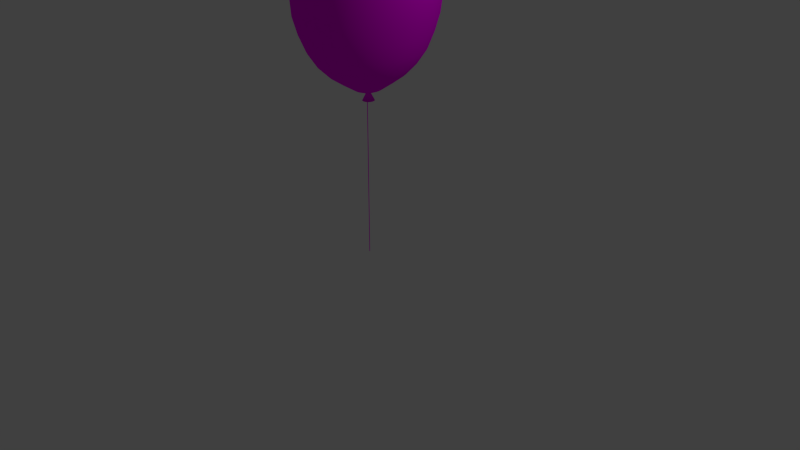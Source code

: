 # Source: LuftballonT_rkis.blend  (saved by Blender 2.76.0; exported with 4.5.12 LTS)
import bpy
from mathutils import Matrix  # noqa: F401  (used for matrix-valued properties, if any)

bpy.ops.wm.read_factory_settings(use_empty=True)
scene = bpy.context.scene
scene.name = 'Scene'

# ---- collections
col_collection_1 = bpy.data.collections.new('Collection 1'); scene.collection.children.link(col_collection_1)

# ---- images (referenced by path relative to the original .blend; pixels are not part of the script)
import os
ASSET_DIR = os.environ.get("B2B_ASSET_DIR", "")  # directory of the original .blend (textures are referenced by path, not embedded)
HERE = os.path.dirname(os.path.abspath(__file__))  # packed textures are extracted next to this script under _unpacked/

def load_image(name, relpath, width, height, colorspace="sRGB"):
    """Load a texture the original file referenced (path relative to the .blend, or extracted next to this script)."""
    p = next((c for c in (os.path.join(HERE, relpath), os.path.join(ASSET_DIR, relpath)) if relpath and os.path.exists(c)), "")
    if p:
        img = bpy.data.images.load(p, check_existing=True)
        img.name = name
    else:  # same state as the original file: an image datablock whose file is absent (Cycles renders it pink)
        img = bpy.data.images.new(name, width, height)
        img.source = "FILE"
        img.filepath = "//" + (relpath or name)
    img.colorspace_settings.name = colorspace
    return img
img_luftballon_jpg = load_image('luftballon.jpg', 'luftballon.jpg', 1024, 1024, 'sRGB')
img_latex_luftballon_tuerkis_12inch_jpg = load_image('Latex-Luftballon-Tuerkis-12inch.jpg', 'Latex-Luftballon-Tuerkis-12inch.jpg', 1024, 1024, 'sRGB')
img_dunkeldscf0060_jpg = load_image('dunkelDSCF0060.JPG', 'dunkelDSCF0060.JPG', 1024, 1024, 'sRGB')

# ---- materials (node trees are filled in below, after node groups)
mat_material_002 = bpy.data.materials.new('Material.002')
mat_material_002.alpha_threshold = 0.0
mat_material_002.roughness = 0.5
mat_material_004 = bpy.data.materials.new('Material.004')
mat_material_004.alpha_threshold = 0.0
mat_material_004.roughness = 0.5
mat_material_003 = bpy.data.materials.new('Material.003')
mat_material_003.alpha_threshold = 0.0
mat_material_003.roughness = 0.5
mat_material_001 = bpy.data.materials.new('Material.001')
mat_material_001.alpha_threshold = 0.0
mat_material_001.roughness = 0.5

# ---- material node trees
mat_material_002.use_nodes = True; mat_material_002.node_tree.nodes.clear()
_N = mat_material_002.node_tree.nodes; _L = mat_material_002.node_tree.links
n0 = _N.new('ShaderNodeOutputMaterial'); n0.name = 'Material Output'; n0.location = (300, 300)
n1 = _N.new('ShaderNodeBsdfDiffuse'); n1.name = 'Diffuse BSDF'; n1.location = (10, 300)
n2 = _N.new('ShaderNodeTexImage'); n2.name = 'Image Texture'; n2.location = (-180, 300)
n2.width = 140
n2.image = img_luftballon_jpg
_L.new(n1.outputs[0], n0.inputs[0])
_L.new(n2.outputs[0], n1.inputs[0])
n0.is_active_output = True
mat_material_004.use_nodes = True; mat_material_004.node_tree.nodes.clear()
_N = mat_material_004.node_tree.nodes; _L = mat_material_004.node_tree.links
n0 = _N.new('ShaderNodeOutputMaterial'); n0.name = 'Material Output'; n0.location = (300, 300)
n1 = _N.new('ShaderNodeBsdfDiffuse'); n1.name = 'Diffuse BSDF'; n1.location = (10, 300)
n2 = _N.new('ShaderNodeTexImage'); n2.name = 'Image Texture'; n2.location = (-180, 300)
n2.width = 140
n2.image = img_latex_luftballon_tuerkis_12inch_jpg
_L.new(n1.outputs[0], n0.inputs[0])
_L.new(n2.outputs[0], n1.inputs[0])
n0.is_active_output = True
mat_material_003.use_nodes = True; mat_material_003.node_tree.nodes.clear()
_N = mat_material_003.node_tree.nodes; _L = mat_material_003.node_tree.links
n0 = _N.new('ShaderNodeOutputMaterial'); n0.name = 'Material Output'; n0.location = (300, 300)
n1 = _N.new('ShaderNodeBsdfDiffuse'); n1.name = 'Diffuse BSDF'; n1.location = (10, 300)
n2 = _N.new('ShaderNodeTexImage'); n2.name = 'Image Texture'; n2.location = (-180, 300)
n2.width = 140
n2.image = img_dunkeldscf0060_jpg
_L.new(n1.outputs[0], n0.inputs[0])
_L.new(n2.outputs[0], n1.inputs[0])
n0.is_active_output = True
mat_material_001.use_nodes = True; mat_material_001.node_tree.nodes.clear()
_N = mat_material_001.node_tree.nodes; _L = mat_material_001.node_tree.links
n0 = _N.new('ShaderNodeOutputMaterial'); n0.name = 'Material Output'; n0.location = (300, 300)
n1 = _N.new('ShaderNodeBsdfDiffuse'); n1.name = 'Diffuse BSDF'; n1.location = (10, 300)
n2 = _N.new('ShaderNodeTexImage'); n2.name = 'Image Texture'; n2.location = (-180, 300)
n2.width = 140
n2.image = img_latex_luftballon_tuerkis_12inch_jpg
_L.new(n1.outputs[0], n0.inputs[0])
_L.new(n2.outputs[0], n1.inputs[0])
n0.is_active_output = True

# ---- world
world_world = bpy.data.worlds.new('World'); scene.world = world_world
world_world.color = (0.05088, 0.05088, 0.05088)
world_world.use_sun_shadow = False
world_world.sun_shadow_jitter_overblur = 0.0
world_world.cycles.sampling_method = 'MANUAL'
world_world.cycles.sample_map_resolution = 256

# ---- cameras
cam_camera = bpy.data.cameras.new('Camera')
cam_camera.clip_end = 100.0
cam_camera.lens = 35.0
cam_camera.sensor_width = 32.0
cam_camera.sensor_height = 18.0
cam_camera.ortho_scale = 7.314
cam_camera.dof.focus_distance = 0.0

# ---- lights
light_lamp = bpy.data.lights.new('Lamp', 'POINT')
light_lamp.transmission_factor = 0.0
light_lamp.cutoff_distance = 30.0
light_lamp.energy = 100.0
light_lamp.shadow_buffer_clip_start = 1.001
light_lamp.shadow_soft_size = 0.1
light_lamp.shadow_maximum_resolution = 0.006
light_lamp.use_absolute_resolution = True
light_lamp.cycles.use_multiple_importance_sampling = False

# ---- meshes
me_cone = bpy.data.meshes.new('Cone')
me_cone.from_pydata([(0.0, 1.0, -1.0), (0.1951, 0.9808, -1.0), (0.3827, 0.9239, -1.0), (0.5556, 0.8315, -1.0), (0.7071, 0.7071, -1.0), (0.8315, 0.5556, -1.0), (0.9239, 0.3827, -1.0), (0.9808, 0.1951, -1.0), (1.0, 7.55e-08, -1.0), (0.0, 0.0, 1.0), (0.9808, -0.1951, -1.0), (0.9239, -0.3827, -1.0), (0.8315, -0.5556, -1.0), (0.7071, -0.7071, -1.0), (0.5556, -0.8315, -1.0), (0.3827, -0.9239, -1.0), (0.1951, -0.9808, -1.0), (-3.258e-07, -1.0, -1.0), (-0.1951, -0.9808, -1.0), (-0.3827, -0.9239, -1.0), (-0.5556, -0.8315, -1.0), (-0.7071, -0.7071, -1.0), (-0.8315, -0.5556, -1.0), (-0.9239, -0.3827, -1.0), (-0.9808, -0.1951, -1.0), (-1.0, 9.656e-07, -1.0), (-0.9808, 0.1951, -1.0), (-0.9239, 0.3827, -1.0), (-0.8315, 0.5556, -1.0), (-0.7071, 0.7071, -1.0), (-0.5556, 0.8315, -1.0), (-0.3827, 0.9239, -1.0), (-0.1951, 0.9808, -1.0)], [], [(31, 9, 32), (0, 9, 1), (30, 9, 31), (29, 9, 30), (28, 9, 29), (27, 9, 28), (26, 9, 27), (25, 9, 26), (24, 9, 25), (23, 9, 24), (22, 9, 23), (21, 9, 22), (20, 9, 21), (19, 9, 20), (18, 9, 19), (17, 9, 18), (16, 9, 17), (15, 9, 16), (14, 9, 15), (13, 9, 14), (12, 9, 13), (11, 9, 12), (10, 9, 11), (8, 9, 10), (7, 9, 8), (6, 9, 7), (5, 9, 6), (4, 9, 5), (3, 9, 4), (2, 9, 3), (32, 9, 0), (1, 9, 2), (0, 1, 2, 3, 4, 5, 6, 7, 8, 10, 11, 12, 13, 14, 15, 16, 17, 18, 19, 20, 21, 22, 23, 24, 25, 26, 27, 28, 29, 30, 31, 32)])
me_cone.polygons.foreach_set('use_smooth', [True] * 33)
me_cone.polygons.foreach_set('material_index', [1, 1, 1, 1, 1, 1, 1, 1, 1, 1, 1, 1, 1, 1, 1, 1, 1, 1, 1, 1, 1, 1, 1, 1, 1, 1, 1, 1, 1, 1, 1, 1, 1])
_uv = me_cone.uv_layers.new(name='UVMap')
_uv.uv.foreach_set('vector', [0.3987, 0.4962, 0.5523, 0.4962, 0.5523, 0.6498, 0.3987, 0.4962, 0.5523, 0.4962, 0.5523, 0.6498, 0.3987, 0.4962, 0.5523, 0.4962, 0.5523, 0.6498, 0.3987, 0.4962, 0.5523, 0.4962, 0.5523, 0.6498, 0.3987, 0.4962, 0.5523, 0.4962, 0.5523, 0.6498, 0.3987, 0.4962, 0.5523, 0.4962, 0.5523, 0.6498, 0.3987, 0.4962, 0.5523, 0.4962, 0.5523, 0.6498, 0.3987, 0.4962, 0.5523, 0.4962, 0.5523, 0.6498, 0.3987, 0.4962, 0.5523, 0.4962, 0.5523, 0.6498, 0.3987, 0.4962, 0.5523, 0.4962, 0.5523, 0.6498, 0.3987, 0.4962, 0.5523, 0.4962, 0.5523, 0.6498, 0.3987, 0.4962, 0.5523, 0.4962, 0.5523, 0.6498, 0.3987, 0.4962, 0.5523, 0.4962, 0.5523, 0.6498, 0.3987, 0.4962, 0.5523, 0.4962, 0.5523, 0.6498, 0.3987, 0.4962, 0.5523, 0.4962, 0.5523, 0.6498, 0.3987, 0.4962, 0.5523, 0.4962, 0.5523, 0.6498, 0.3987, 0.4962, 0.5523, 0.4962, 0.5523, 0.6498, 0.3987, 0.4962, 0.5523, 0.4962, 0.5523, 0.6498, 0.3987, 0.4962, 0.5523, 0.4962, 0.5523, 0.6498, 0.3987, 0.4962, 0.5523, 0.4962, 0.5523, 0.6498, 0.3987, 0.4962, 0.5523, 0.4962, 0.5523, 0.6498, 0.3987, 0.4962, 0.5523, 0.4962, 0.5523, 0.6498, 0.3987, 0.4962, 0.5523, 0.4962, 0.5523, 0.6498, 0.3987, 0.4962, 0.5523, 0.4962, 0.5523, 0.6498, 0.3987, 0.4962, 0.5523, 0.4962, 0.5523, 0.6498, 0.3987, 0.4962, 0.5523, 0.4962, 0.5523, 0.6498, 0.3987, 0.4962, 0.5523, 0.4962, 0.5523, 0.6498, 0.3987, 0.4962, 0.5523, 0.4962, 0.5523, 0.6498, 0.3987, 0.4962, 0.5523, 0.4962, 0.5523, 0.6498, 0.3987, 0.4962, 0.5523, 0.4962, 0.5523, 0.6498, 0.3987, 0.4962, 0.5523, 0.4962, 0.5523, 0.6498, 0.3987, 0.4962, 0.5523, 0.4962, 0.5523, 0.6498, 0.4755, 0.6498, 0.4905, 0.6484, 0.5049, 0.644, 0.5182, 0.6369, 0.5298, 0.6273, 0.5394, 0.6157, 0.5465, 0.6024, 0.5509, 0.588, 0.5523, 0.573, 0.5509, 0.558, 0.5465, 0.5436, 0.5394, 0.5303, 0.5298, 0.5187, 0.5182, 0.5091, 0.5049, 0.502, 0.4905, 0.4977, 0.4755, 0.4962, 0.4605, 0.4977, 0.4461, 0.502, 0.4328, 0.5091, 0.4212, 0.5187, 0.4116, 0.5303, 0.4045, 0.5436, 0.4002, 0.558, 0.3987, 0.573, 0.4002, 0.588, 0.4045, 0.6024, 0.4116, 0.6157, 0.4212, 0.6273, 0.4328, 0.6369, 0.4461, 0.644, 0.4605, 0.6484])
me_cone.materials.append(mat_material_002)
me_cone.materials.append(mat_material_004)
me_cone.use_remesh_preserve_volume = False
me_cone.use_remesh_preserve_attributes = False
me_cone.use_mirror_vertex_groups = False
me_cone.update()
me_plane_001 = bpy.data.meshes.new('Plane.001')
me_plane_001.from_pydata([(-1.0, -1.0, 0.0), (1.0, -1.0, 0.0), (-1.0, 1.0, 0.0), (1.0, 1.0, 0.0)], [], [(0, 1, 3, 2)])
_uv = me_plane_001.uv_layers.new(name='UVMap')
_uv.uv.foreach_set('vector', [8.67e-05, 8.666e-05, 0.7512, 8.666e-05, 0.7512, 0.9999, 8.666e-05, 0.9999])
me_plane_001.materials.append(mat_material_003)
me_plane_001.use_remesh_preserve_volume = False
me_plane_001.use_remesh_preserve_attributes = False
me_plane_001.use_mirror_vertex_groups = False
me_plane_001.update()
me_sphere = bpy.data.meshes.new('Sphere')
me_sphere.from_pydata([(-0.1703, -0.000836, 1.081), (-0.3339, -0.000836, 1.018), (-0.4848, -0.000836, 0.917), (-0.617, -0.000836, 0.7804), (-0.7255, -0.000836, 0.614), (-0.8062, -0.000836, 0.4242), (-0.8558, -0.000836, 0.2182), (-0.8786, -0.0006354, 0.007995), (-0.8274, -0.01164, -0.3027), (-0.7561, -0.01164, -0.5101), (-0.6806, -0.01164, -0.7012), (-0.5608, -0.01164, -0.8687), (-0.4408, -0.01164, -0.995), (-0.3039, -0.01164, -1.095), (-0.1553, -0.01164, -1.194), (-0.167, 0.03187, 1.081), (-0.3275, 0.06331, 1.018), (-0.4755, 0.09229, 0.917), (-0.6052, 0.1177, 0.7804), (-0.7116, 0.1385, 0.614), (-0.7907, 0.154, 0.4242), (-0.8394, 0.1636, 0.2182), (-0.8617, 0.1681, 0.007995), (-0.8115, 0.1539, -0.3027), (-0.7416, 0.1443, -0.5101), (-0.6675, 0.1287, -0.7012), (-0.5501, 0.1077, -0.8687), (-0.4324, 0.08211, -0.995), (-0.2981, 0.05293, -1.095), (-0.1524, 0.02128, -1.194), (-0.1573, 0.06331, 1.081), (-0.3085, 0.125, 1.018), (-0.4479, 0.1818, 0.917), (-0.5701, 0.2317, 0.7804), (-0.6703, 0.2726, 0.614), (-0.7448, 0.3029, 0.4242), (-0.7907, 0.3217, 0.2182), (-0.8117, 0.3303, 0.007995), (-0.7644, 0.313, -0.3027), (-0.6986, 0.2941, -0.5101), (-0.6288, 0.2636, -0.7012), (-0.5182, 0.2224, -0.8687), (-0.4073, 0.1722, -0.995), (-0.2808, 0.115, -1.095), (-0.1436, 0.05293, -1.194), (-0.1416, 0.09229, 1.081), (-0.2777, 0.1818, 1.018), (-0.4031, 0.2644, 0.917), (-0.513, 0.3367, 0.7804), (-0.6033, 0.3961, 0.614), (-0.6703, 0.4402, 0.4242), (-0.7116, 0.4673, 0.2182), (-0.7306, 0.4799, 0.007995), (-0.6881, 0.4596, -0.3027), (-0.6288, 0.4323, -0.5101), (-0.566, 0.3879, -0.7012), (-0.4665, 0.3281, -0.8687), (-0.3667, 0.2553, -0.995), (-0.2528, 0.1722, -1.095), (-0.1293, 0.08211, -1.194), (-0.1204, 0.1177, 1.081), (-0.2361, 0.2317, 1.018), (-0.3428, 0.3367, 0.917), (-0.4363, 0.4288, 0.7804), (-0.513, 0.5043, 0.614), (-0.5701, 0.5605, 0.4242), (-0.6052, 0.595, 0.2182), (-0.6213, 0.6109, 0.007995), (-0.5853, 0.5882, -0.3027), (-0.5349, 0.5534, -0.5101), (-0.4815, 0.4969, -0.7012), (-0.3968, 0.4208, -0.8687), (-0.312, 0.3281, -0.995), (-0.2151, 0.2224, -1.095), (-0.1101, 0.1077, -1.194), (-0.09461, 0.1385, 1.081), (-0.1855, 0.2726, 1.018), (-0.2694, 0.3961, 0.917), (-0.3428, 0.5043, 0.7804), (-0.4031, 0.5932, 0.614), (-0.4479, 0.6592, 0.4242), (-0.4755, 0.6998, 0.2182), (-0.4882, 0.7185, 0.007995), (-0.46, 0.6937, -0.3027), (-0.4204, 0.6528, -0.5101), (-0.3785, 0.5863, -0.7012), (-0.312, 0.4969, -0.8687), (-0.2453, 0.3879, -0.995), (-0.1692, 0.2636, -1.095), (-0.08667, 0.1287, -1.194), (-0.06518, 0.154, 1.081), (-0.1278, 0.3029, 1.018), (-0.1855, 0.4402, 0.917), (-0.2361, 0.5605, 0.7804), (-0.2777, 0.6592, 0.614), (-0.3085, 0.7325, 0.4242), (-0.3275, 0.7777, 0.2182), (-0.3364, 0.7984, 0.007995), (-0.3171, 0.7721, -0.3027), (-0.2899, 0.7266, -0.5101), (-0.2609, 0.6528, -0.7012), (-0.2151, 0.5534, -0.8687), (-0.1692, 0.4323, -0.995), (-0.1168, 0.2941, -1.095), (-0.05996, 0.1443, -1.194), (-0.03325, 0.1636, 1.081), (-0.06518, 0.3217, 1.018), (-0.09461, 0.4673, 0.917), (-0.1204, 0.595, 0.7804), (-0.1416, 0.6998, 0.614), (-0.1573, 0.7777, 0.4242), (-0.167, 0.8257, 0.2182), (-0.1716, 0.8476, 0.007995), (-0.1621, 0.8203, -0.3027), (-0.1482, 0.7721, -0.5101), (-0.1334, 0.6937, -0.7012), (-0.1101, 0.5882, -0.8687), (-0.08667, 0.4596, -0.995), (-0.05996, 0.313, -1.095), (-0.03097, 0.1539, -1.194), (-3.679e-05, 0.1668, 1.081), (-3.68e-05, 0.328, 1.018), (-3.681e-05, 0.4765, 0.917), (-3.68e-05, 0.6067, 0.7804), (-3.679e-05, 0.7136, 0.614), (-3.684e-05, 0.793, 0.4242), (-0.000282, 0.8476, 0.2236), (-0.000282, 0.8643, 0.007995), (-0.0008298, 0.8366, -0.3027), (-0.00083, 0.7874, -0.5101), (-0.0008299, 0.7075, -0.7012), (-0.0008299, 0.5999, -0.8687), (-0.0008299, 0.4689, -0.995), (-0.0008299, 0.3193, -1.095), (-0.0008299, 0.1571, -1.194), (0.03317, 0.1636, 1.081), (0.06511, 0.3217, 1.018), (0.09454, 0.4673, 0.917), (0.1203, 0.595, 0.7804), (0.1415, 0.6998, 0.614), (0.1572, 0.7777, 0.4242), (0.1678, 0.8313, 0.2236), (0.1711, 0.8476, 0.007995), (0.1604, 0.8203, -0.3027), (0.1465, 0.7721, -0.5101), (0.1318, 0.6937, -0.7012), (0.1084, 0.5882, -0.8687), (0.08501, 0.4596, -0.995), (0.0583, 0.313, -1.095), (0.02931, 0.1539, -1.194), (0.06511, 0.154, 1.081), (0.1277, 0.3029, 1.018), (0.1855, 0.4402, 0.917), (0.2361, 0.5605, 0.7804), (0.2776, 0.6592, 0.614), (0.3085, 0.7325, 0.4242), (0.3294, 0.7831, 0.2236), (0.3358, 0.7984, 0.007995), (0.3155, 0.7721, -0.3027), (0.2882, 0.7266, -0.5101), (0.2593, 0.6528, -0.7012), (0.2135, 0.5534, -0.8687), (0.1675, 0.4323, -0.995), (0.1152, 0.2941, -1.095), (0.0583, 0.1443, -1.194), (0.09454, 0.1385, 1.081), (0.1855, 0.2726, 1.018), (0.2693, 0.3961, 0.917), (0.3427, 0.5043, 0.7804), (0.403, 0.5932, 0.614), (0.4478, 0.6592, 0.4242), (0.4783, 0.7047, 0.2236), (0.4877, 0.7185, 0.007995), (0.4584, 0.6937, -0.3027), (0.4188, 0.6528, -0.5101), (0.3768, 0.5863, -0.7012), (0.3103, 0.4969, -0.8687), (0.2436, 0.3879, -0.995), (0.1675, 0.2636, -1.095), (0.08501, 0.1287, -1.194), (0.1203, 0.1177, 1.081), (0.2361, 0.2317, 1.018), (0.3427, 0.3367, 0.917), (0.4362, 0.4288, 0.7804), (0.513, 0.5043, 0.614), (0.57, 0.5605, 0.4242), (0.6088, 0.5992, 0.2236), (0.6208, 0.6109, 0.007995), (0.5836, 0.5882, -0.3027), (0.5332, 0.5534, -0.5101), (0.4798, 0.4969, -0.7012), (0.3952, 0.4208, -0.8687), (0.3103, 0.3281, -0.995), (0.2135, 0.2224, -1.095), (0.1084, 0.1077, -1.194), (0.1415, 0.09229, 1.081), (0.2776, 0.1818, 1.018), (0.403, 0.2644, 0.917), (0.513, 0.3367, 0.7804), (0.6032, 0.3961, 0.614), (0.6702, 0.4402, 0.4242), (0.716, 0.4706, 0.2236), (0.73, 0.4799, 0.007995), (0.6864, 0.4596, -0.3027), (0.6272, 0.4323, -0.5101), (0.5643, 0.3879, -0.7012), (0.4648, 0.3281, -0.8687), (0.365, 0.2553, -0.995), (0.2512, 0.1722, -1.095), (0.1276, 0.08211, -1.194), (0.1572, 0.06331, 1.081), (0.3085, 0.125, 1.018), (0.4478, 0.1818, 0.917), (0.57, 0.2317, 0.7804), (0.6702, 0.2726, 0.614), (0.7447, 0.3029, 0.4242), (0.7956, 0.324, 0.2236), (0.8112, 0.3303, 0.007995), (0.7628, 0.313, -0.3027), (0.6969, 0.2941, -0.5101), (0.6272, 0.2636, -0.7012), (0.5166, 0.2224, -0.8687), (0.4057, 0.1722, -0.995), (0.2792, 0.115, -1.095), (0.1419, 0.05293, -1.194), (0.1669, 0.03187, 1.081), (0.3275, 0.06331, 1.018), (0.4754, 0.09229, 0.917), (0.6051, 0.1177, 0.7804), (0.7115, 0.1385, 0.614), (0.7906, 0.154, 0.4242), (0.8446, 0.1649, 0.2236), (0.8612, 0.1681, 0.007995), (0.8098, 0.1539, -0.3027), (0.7399, 0.1443, -0.5101), (0.6658, 0.1287, -0.7012), (0.5484, 0.1077, -0.8687), (0.4307, 0.08211, -0.995), (0.2964, 0.05293, -1.095), (0.1507, 0.02128, -1.194), (0.1702, -0.000836, 1.081), (0.3339, -0.0008359, 1.018), (0.4847, -0.0008359, 0.917), (0.617, -0.000836, 0.7804), (0.7255, -0.000836, 0.614), (0.8112, -0.0006353, 0.431), (0.8612, -0.0006354, 0.2236), (0.878, -0.0006355, 0.007995), (0.8257, -0.01164, -0.3027), (0.7544, -0.01164, -0.5101), (0.6789, -0.01164, -0.7012), (0.5592, -0.01164, -0.8687), (0.4392, -0.01164, -0.995), (0.3022, -0.01164, -1.095), (0.1537, -0.01164, -1.194), (0.1669, -0.03354, 1.081), (0.3275, -0.06498, 1.018), (0.4754, -0.09396, 0.917), (0.6051, -0.1194, 0.7804), (0.7115, -0.1402, 0.614), (0.7956, -0.1565, 0.431), (0.8446, -0.1661, 0.2236), (0.8612, -0.1694, 0.007995), (0.8098, -0.1771, -0.3027), (0.7399, -0.1675, -0.5101), (0.6658, -0.1519, -0.7012), (0.5484, -0.1309, -0.8687), (0.4307, -0.1054, -0.995), (0.2964, -0.07621, -1.095), (0.1507, -0.04455, -1.194), (0.1572, -0.06498, 1.081), (0.3085, -0.1267, 1.018), (0.4478, -0.1835, 0.917), (0.57, -0.2333, 0.7804), (0.6702, -0.2742, 0.614), (0.7494, -0.3064, 0.431), (0.7956, -0.3253, 0.2236), (0.8112, -0.3316, 0.007995), (0.7628, -0.3363, -0.3027), (0.6969, -0.3174, -0.5101), (0.6272, -0.2868, -0.7012), (0.5166, -0.2457, -0.8687), (0.4057, -0.1955, -0.995), (0.2792, -0.1383, -1.095), (0.1419, -0.07621, -1.194), (0.1415, -0.09396, 1.081), (0.2776, -0.1835, 1.018), (0.403, -0.266, 0.917), (0.513, -0.3384, 0.7804), (0.6032, -0.3977, 0.614), (0.6744, -0.4446, 0.431), (0.716, -0.4719, 0.2236), (0.73, -0.4811, 0.007995), (0.6864, -0.4829, -0.3027), (0.6272, -0.4556, -0.5101), (0.5643, -0.4112, -0.7012), (0.4648, -0.3514, -0.8687), (0.365, -0.2786, -0.995), (0.2512, -0.1955, -1.095), (0.1276, -0.1054, -1.194), (0.1203, -0.1194, 1.081), (0.2361, -0.2333, 1.018), (0.3427, -0.3384, 0.917), (0.4362, -0.4304, 0.7804), (0.513, -0.506, 0.614), (0.5735, -0.5657, 0.431), (0.6088, -0.6005, 0.2236), (0.6208, -0.6122, 0.007995), (0.5836, -0.6115, -0.3027), (0.5332, -0.5767, -0.5101), (0.4798, -0.5201, -0.7012), (0.3952, -0.4441, -0.8687), (0.3103, -0.3514, -0.995), (0.2135, -0.2457, -1.095), (0.1084, -0.1309, -1.194), (0.09454, -0.1402, 1.081), (0.1855, -0.2742, 1.018), (0.2693, -0.3977, 0.917), (0.3427, -0.506, 0.7804), (0.403, -0.5948, 0.614), (0.4505, -0.665, 0.431), (0.4783, -0.7059, 0.2236), (0.4877, -0.7198, 0.007995), (0.4584, -0.7169, -0.3027), (0.4188, -0.676, -0.5101), (0.3768, -0.6096, -0.7012), (0.3103, -0.5201, -0.8687), (0.2436, -0.4112, -0.995), (0.1675, -0.2868, -1.095), (0.08501, -0.1519, -1.194), (-0.0008299, -0.01164, -1.253), (0.06511, -0.1557, 1.081), (0.1277, -0.3046, 1.018), (0.1855, -0.4419, 0.917), (0.2361, -0.5621, 0.7804), (0.2776, -0.6609, 0.614), (0.3102, -0.7389, 0.431), (0.3294, -0.7843, 0.2236), (0.3358, -0.7997, 0.007995), (0.3155, -0.7953, -0.3027), (0.2882, -0.7499, -0.5101), (0.2593, -0.676, -0.7012), (0.2135, -0.5767, -0.8687), (0.1675, -0.4556, -0.995), (0.1152, -0.3174, -1.095), (0.0583, -0.1675, -1.194), (0.03317, -0.1652, 1.081), (0.06511, -0.3233, 1.018), (0.09454, -0.469, 0.917), (0.1203, -0.5967, 0.7804), (0.1415, -0.7015, 0.614), (0.1572, -0.7794, 0.4242), (0.1678, -0.8326, 0.2236), (0.1711, -0.8489, 0.007995), (0.1604, -0.8436, -0.3027), (0.1465, -0.7953, -0.5101), (0.1318, -0.7169, -0.7012), (0.1084, -0.6115, -0.8687), (0.08501, -0.4829, -0.995), (0.0583, -0.3363, -1.095), (0.02931, -0.1771, -1.194), (-3.681e-05, -0.1685, 1.081), (-3.683e-05, -0.3296, 1.018), (-3.683e-05, -0.4782, 0.917), (-3.692e-05, -0.6084, 0.7804), (-3.696e-05, -0.7152, 0.614), (-3.68e-05, -0.7946, 0.4242), (-0.0002823, -0.8489, 0.2236), (-0.0002822, -0.8655, 0.007995), (-0.0008301, -0.8599, -0.3027), (-0.0008299, -0.8107, -0.5101), (-0.0008301, -0.7308, -0.7012), (-0.00083, -0.6232, -0.8687), (-0.00083, -0.4921, -0.995), (-0.00083, -0.3426, -1.095), (-0.0008299, -0.1804, -1.194), (-0.03325, -0.1652, 1.081), (-0.06518, -0.3233, 1.018), (-0.09461, -0.469, 0.917), (-0.1204, -0.5967, 0.7804), (-0.1416, -0.7015, 0.614), (-0.1573, -0.7794, 0.4242), (-0.1683, -0.8326, 0.2236), (-0.1716, -0.8489, 0.007995), (-0.1621, -0.8436, -0.3027), (-0.1482, -0.7953, -0.5101), (-0.1334, -0.7169, -0.7012), (-0.1101, -0.6115, -0.8687), (-0.08667, -0.4829, -0.995), (-0.05996, -0.3363, -1.095), (-0.03097, -0.1771, -1.194), (-0.06518, -0.1557, 1.081), (-0.1278, -0.3046, 1.018), (-0.1855, -0.4419, 0.917), (-0.2361, -0.5621, 0.7804), (-0.2777, -0.6609, 0.614), (-0.3085, -0.7342, 0.4242), (-0.3299, -0.7843, 0.2236), (-0.3364, -0.7997, 0.007995), (-0.3171, -0.7953, -0.3027), (-0.2899, -0.7499, -0.5101), (-0.2609, -0.676, -0.7012), (-0.2151, -0.5767, -0.8687), (-0.1692, -0.4556, -0.995), (-0.1168, -0.3174, -1.095), (-0.05996, -0.1675, -1.194), (-0.09461, -0.1402, 1.081), (-0.1855, -0.2742, 1.018), (-0.2694, -0.3977, 0.917), (-0.3428, -0.506, 0.7804), (-0.4031, -0.5948, 0.614), (-0.4479, -0.6609, 0.4242), (-0.4789, -0.7059, 0.2236), (-0.4882, -0.7198, 0.007995), (-0.46, -0.7169, -0.3027), (-0.4204, -0.676, -0.5101), (-0.3785, -0.6096, -0.7012), (-0.312, -0.5201, -0.8687), (-0.2453, -0.4112, -0.995), (-0.1692, -0.2868, -1.095), (-0.08667, -0.1519, -1.194), (-0.1204, -0.1194, 1.081), (-0.2361, -0.2333, 1.018), (-0.3428, -0.3384, 0.917), (-0.4363, -0.4304, 0.7804), (-0.513, -0.506, 0.614), (-0.5701, -0.5621, 0.4242), (-0.6094, -0.6005, 0.2236), (-0.6213, -0.6122, 0.007995), (-0.5853, -0.6115, -0.3027), (-0.5349, -0.5767, -0.5101), (-0.4815, -0.5201, -0.7012), (-0.3968, -0.4441, -0.8687), (-0.312, -0.3514, -0.995), (-0.2151, -0.2457, -1.095), (-0.1101, -0.1309, -1.194), (-0.1416, -0.09396, 1.081), (-0.2777, -0.1835, 1.018), (-0.4031, -0.266, 0.917), (-0.513, -0.3384, 0.7804), (-0.6033, -0.3977, 0.614), (-0.6703, -0.4419, 0.4242), (-0.7165, -0.4719, 0.2236), (-0.7306, -0.4811, 0.007995), (-0.6881, -0.4829, -0.3027), (-0.6288, -0.4556, -0.5101), (-0.566, -0.4112, -0.7012), (-0.4665, -0.3514, -0.8687), (-0.3667, -0.2786, -0.995), (-0.2528, -0.1955, -1.095), (-0.1293, -0.1054, -1.194), (-3.706e-05, -0.0008361, 1.102), (-0.1573, -0.06498, 1.081), (-0.3085, -0.1267, 1.018), (-0.4479, -0.1835, 0.917), (-0.5701, -0.2333, 0.7804), (-0.6703, -0.2742, 0.614), (-0.7448, -0.3046, 0.4242), (-0.7907, -0.3233, 0.2182), (-0.8117, -0.3316, 0.007995), (-0.7644, -0.3363, -0.3027), (-0.6986, -0.3174, -0.5101), (-0.6288, -0.2868, -0.7012), (-0.5182, -0.2457, -0.8687), (-0.4073, -0.1955, -0.995), (-0.2808, -0.1383, -1.095), (-0.1436, -0.07621, -1.194), (-0.167, -0.03354, 1.081), (-0.3275, -0.06498, 1.018), (-0.4755, -0.09396, 0.917), (-0.6052, -0.1194, 0.7804), (-0.7116, -0.1402, 0.614), (-0.7907, -0.1557, 0.4242), (-0.8394, -0.1652, 0.2182), (-0.8617, -0.1694, 0.007995), (-0.8115, -0.1771, -0.3027), (-0.7416, -0.1675, -0.5101), (-0.6675, -0.1519, -0.7012), (-0.5501, -0.1309, -0.8687), (-0.4324, -0.1054, -0.995), (-0.2981, -0.07621, -1.095), (-0.1524, -0.04455, -1.194)], [], [(11, 10, 25, 26), (4, 3, 18, 19), (12, 11, 26, 27), (5, 4, 19, 20), (13, 12, 27, 28), (6, 5, 20, 21), (14, 13, 28, 29), (7, 6, 21, 22), (8, 7, 22, 23), (1, 0, 15, 16), (9, 8, 23, 24), (2, 1, 16, 17), (10, 9, 24, 25), (3, 2, 17, 18), (25, 24, 39, 40), (18, 17, 32, 33), (26, 25, 40, 41), (19, 18, 33, 34), (27, 26, 41, 42), (20, 19, 34, 35), (28, 27, 42, 43), (21, 20, 35, 36), (29, 28, 43, 44), (22, 21, 36, 37), (23, 22, 37, 38), (16, 15, 30, 31), (24, 23, 38, 39), (17, 16, 31, 32), (44, 43, 58, 59), (37, 36, 51, 52), (38, 37, 52, 53), (31, 30, 45, 46), (39, 38, 53, 54), (32, 31, 46, 47), (40, 39, 54, 55), (33, 32, 47, 48), (41, 40, 55, 56), (34, 33, 48, 49), (42, 41, 56, 57), (35, 34, 49, 50), (43, 42, 57, 58), (36, 35, 50, 51), (48, 47, 62, 63), (56, 55, 70, 71), (49, 48, 63, 64), (57, 56, 71, 72), (50, 49, 64, 65), (58, 57, 72, 73), (51, 50, 65, 66), (59, 58, 73, 74), (52, 51, 66, 67), (53, 52, 67, 68), (46, 45, 60, 61), (54, 53, 68, 69), (47, 46, 61, 62), (55, 54, 69, 70), (67, 66, 81, 82), (68, 67, 82, 83), (61, 60, 75, 76), (69, 68, 83, 84), (62, 61, 76, 77), (70, 69, 84, 85), (63, 62, 77, 78), (71, 70, 85, 86), (64, 63, 78, 79), (72, 71, 86, 87), (65, 64, 79, 80), (73, 72, 87, 88), (66, 65, 80, 81), (74, 73, 88, 89), (86, 85, 100, 101), (79, 78, 93, 94), (87, 86, 101, 102), (80, 79, 94, 95), (88, 87, 102, 103), (81, 80, 95, 96), (89, 88, 103, 104), (82, 81, 96, 97), (83, 82, 97, 98), (76, 75, 90, 91), (84, 83, 98, 99), (77, 76, 91, 92), (85, 84, 99, 100), (78, 77, 92, 93), (98, 97, 112, 113), (91, 90, 105, 106), (99, 98, 113, 114), (92, 91, 106, 107), (100, 99, 114, 115), (93, 92, 107, 108), (101, 100, 115, 116), (94, 93, 108, 109), (102, 101, 116, 117), (95, 94, 109, 110), (103, 102, 117, 118), (96, 95, 110, 111), (104, 103, 118, 119), (97, 96, 111, 112), (117, 116, 131, 132), (110, 109, 124, 125), (118, 117, 132, 133), (111, 110, 125, 126), (119, 118, 133, 134), (112, 111, 126, 127), (113, 112, 127, 128), (106, 105, 120, 121), (114, 113, 128, 129), (107, 106, 121, 122), (115, 114, 129, 130), (108, 107, 122, 123), (116, 115, 130, 131), (109, 108, 123, 124), (121, 120, 135, 136), (129, 128, 143, 144), (122, 121, 136, 137), (130, 129, 144, 145), (123, 122, 137, 138), (131, 130, 145, 146), (124, 123, 138, 139), (132, 131, 146, 147), (125, 124, 139, 140), (133, 132, 147, 148), (126, 125, 140, 141), (134, 133, 148, 149), (127, 126, 141, 142), (128, 127, 142, 143), (140, 139, 154, 155), (148, 147, 162, 163), (141, 140, 155, 156), (149, 148, 163, 164), (142, 141, 156, 157), (143, 142, 157, 158), (136, 135, 150, 151), (144, 143, 158, 159), (137, 136, 151, 152), (145, 144, 159, 160), (138, 137, 152, 153), (146, 145, 160, 161), (139, 138, 153, 154), (147, 146, 161, 162), (159, 158, 173, 174), (152, 151, 166, 167), (160, 159, 174, 175), (153, 152, 167, 168), (161, 160, 175, 176), (154, 153, 168, 169), (162, 161, 176, 177), (155, 154, 169, 170), (163, 162, 177, 178), (156, 155, 170, 171), (164, 163, 178, 179), (157, 156, 171, 172), (158, 157, 172, 173), (151, 150, 165, 166), (178, 177, 192, 193), (171, 170, 185, 186), (179, 178, 193, 194), (172, 171, 186, 187), (173, 172, 187, 188), (166, 165, 180, 181), (174, 173, 188, 189), (167, 166, 181, 182), (175, 174, 189, 190), (168, 167, 182, 183), (176, 175, 190, 191), (169, 168, 183, 184), (177, 176, 191, 192), (170, 169, 184, 185), (182, 181, 196, 197), (190, 189, 204, 205), (183, 182, 197, 198), (191, 190, 205, 206), (184, 183, 198, 199), (192, 191, 206, 207), (185, 184, 199, 200), (193, 192, 207, 208), (186, 185, 200, 201), (194, 193, 208, 209), (187, 186, 201, 202), (188, 187, 202, 203), (181, 180, 195, 196), (189, 188, 203, 204), (201, 200, 215, 216), (209, 208, 223, 224), (202, 201, 216, 217), (203, 202, 217, 218), (196, 195, 210, 211), (204, 203, 218, 219), (197, 196, 211, 212), (205, 204, 219, 220), (198, 197, 212, 213), (206, 205, 220, 221), (199, 198, 213, 214), (207, 206, 221, 222), (200, 199, 214, 215), (208, 207, 222, 223), (220, 219, 234, 235), (213, 212, 227, 228), (221, 220, 235, 236), (214, 213, 228, 229), (222, 221, 236, 237), (215, 214, 229, 230), (223, 222, 237, 238), (216, 215, 230, 231), (224, 223, 238, 239), (217, 216, 231, 232), (218, 217, 232, 233), (211, 210, 225, 226), (219, 218, 233, 234), (212, 211, 226, 227), (239, 238, 253, 254), (232, 231, 246, 247), (233, 232, 247, 248), (226, 225, 240, 241), (234, 233, 248, 249), (227, 226, 241, 242), (235, 234, 249, 250), (228, 227, 242, 243), (236, 235, 250, 251), (229, 228, 243, 244), (237, 236, 251, 252), (230, 229, 244, 245), (238, 237, 252, 253), (231, 230, 245, 246), (251, 250, 265, 266), (244, 243, 258, 259), (252, 251, 266, 267), (245, 244, 259, 260), (253, 252, 267, 268), (246, 245, 260, 261), (254, 253, 268, 269), (247, 246, 261, 262), (248, 247, 262, 263), (241, 240, 255, 256), (249, 248, 263, 264), (242, 241, 256, 257), (250, 249, 264, 265), (243, 242, 257, 258), (263, 262, 277, 278), (256, 255, 270, 271), (264, 263, 278, 279), (257, 256, 271, 272), (265, 264, 279, 280), (258, 257, 272, 273), (266, 265, 280, 281), (259, 258, 273, 274), (267, 266, 281, 282), (260, 259, 274, 275), (268, 267, 282, 283), (261, 260, 275, 276), (269, 268, 283, 284), (262, 261, 276, 277), (274, 273, 288, 289), (282, 281, 296, 297), (275, 274, 289, 290), (283, 282, 297, 298), (276, 275, 290, 291), (284, 283, 298, 299), (277, 276, 291, 292), (278, 277, 292, 293), (271, 270, 285, 286), (279, 278, 293, 294), (272, 271, 286, 287), (280, 279, 294, 295), (273, 272, 287, 288), (281, 280, 295, 296), (293, 292, 307, 308), (286, 285, 300, 301), (294, 293, 308, 309), (287, 286, 301, 302), (295, 294, 309, 310), (288, 287, 302, 303), (296, 295, 310, 311), (289, 288, 303, 304), (297, 296, 311, 312), (290, 289, 304, 305), (298, 297, 312, 313), (291, 290, 305, 306), (299, 298, 313, 314), (292, 291, 306, 307), (312, 311, 326, 327), (305, 304, 319, 320), (313, 312, 327, 328), (306, 305, 320, 321), (314, 313, 328, 329), (307, 306, 321, 322), (308, 307, 322, 323), (301, 300, 315, 316), (309, 308, 323, 324), (302, 301, 316, 317), (310, 309, 324, 325), (303, 302, 317, 318), (311, 310, 325, 326), (304, 303, 318, 319), (316, 315, 331, 332), (324, 323, 339, 340), (317, 316, 332, 333), (325, 324, 340, 341), (318, 317, 333, 334), (326, 325, 341, 342), (319, 318, 334, 335), (327, 326, 342, 343), (320, 319, 335, 336), (328, 327, 343, 344), (321, 320, 336, 337), (329, 328, 344, 345), (322, 321, 337, 338), (323, 322, 338, 339), (336, 335, 350, 351), (344, 343, 358, 359), (337, 336, 351, 352), (345, 344, 359, 360), (338, 337, 352, 353), (339, 338, 353, 354), (332, 331, 346, 347), (340, 339, 354, 355), (333, 332, 347, 348), (341, 340, 355, 356), (334, 333, 348, 349), (342, 341, 356, 357), (335, 334, 349, 350), (343, 342, 357, 358), (355, 354, 369, 370), (348, 347, 362, 363), (356, 355, 370, 371), (349, 348, 363, 364), (357, 356, 371, 372), (350, 349, 364, 365), (358, 357, 372, 373), (351, 350, 365, 366), (359, 358, 373, 374), (352, 351, 366, 367), (360, 359, 374, 375), (353, 352, 367, 368), (354, 353, 368, 369), (347, 346, 361, 362), (374, 373, 388, 389), (367, 366, 381, 382), (375, 374, 389, 390), (368, 367, 382, 383), (369, 368, 383, 384), (362, 361, 376, 377), (370, 369, 384, 385), (363, 362, 377, 378), (371, 370, 385, 386), (364, 363, 378, 379), (372, 371, 386, 387), (365, 364, 379, 380), (373, 372, 387, 388), (366, 365, 380, 381), (386, 385, 400, 401), (379, 378, 393, 394), (387, 386, 401, 402), (380, 379, 394, 395), (388, 387, 402, 403), (381, 380, 395, 396), (389, 388, 403, 404), (382, 381, 396, 397), (390, 389, 404, 405), (383, 382, 397, 398), (384, 383, 398, 399), (377, 376, 391, 392), (385, 384, 399, 400), (378, 377, 392, 393), (405, 404, 419, 420), (398, 397, 412, 413), (399, 398, 413, 414), (392, 391, 406, 407), (400, 399, 414, 415), (393, 392, 407, 408), (401, 400, 415, 416), (394, 393, 408, 409), (402, 401, 416, 417), (395, 394, 409, 410), (403, 402, 417, 418), (396, 395, 410, 411), (404, 403, 418, 419), (397, 396, 411, 412), (409, 408, 423, 424), (417, 416, 431, 432), (410, 409, 424, 425), (418, 417, 432, 433), (411, 410, 425, 426), (419, 418, 433, 434), (412, 411, 426, 427), (420, 419, 434, 435), (413, 412, 427, 428), (414, 413, 428, 429), (407, 406, 421, 422), (415, 414, 429, 430), (408, 407, 422, 423), (416, 415, 430, 431), (428, 427, 442, 443), (429, 428, 443, 444), (422, 421, 436, 437), (430, 429, 444, 445), (423, 422, 437, 438), (431, 430, 445, 446), (424, 423, 438, 439), (432, 431, 446, 447), (425, 424, 439, 440), (433, 432, 447, 448), (426, 425, 440, 441), (434, 433, 448, 449), (427, 426, 441, 442), (435, 434, 449, 450), (447, 446, 462, 463), (440, 439, 455, 456), (448, 447, 463, 464), (441, 440, 456, 457), (449, 448, 464, 465), (442, 441, 457, 458), (450, 449, 465, 466), (443, 442, 458, 459), (444, 443, 459, 460), (437, 436, 452, 453), (445, 444, 460, 461), (438, 437, 453, 454), (446, 445, 461, 462), (439, 438, 454, 455), (460, 459, 474, 475), (453, 452, 467, 468), (461, 460, 475, 476), (454, 453, 468, 469), (462, 461, 476, 477), (455, 454, 469, 470), (463, 462, 477, 478), (456, 455, 470, 471), (464, 463, 478, 479), (457, 456, 471, 472), (465, 464, 479, 480), (458, 457, 472, 473), (466, 465, 480, 481), (459, 458, 473, 474), (0, 451, 15), (330, 14, 29), (15, 451, 30), (330, 29, 44), (30, 451, 45), (330, 44, 59), (45, 451, 60), (330, 59, 74), (60, 451, 75), (330, 74, 89), (75, 451, 90), (330, 89, 104), (330, 104, 119), (90, 451, 105), (105, 451, 120), (330, 119, 134), (120, 451, 135), (330, 134, 149), (135, 451, 150), (330, 149, 164), (150, 451, 165), (330, 164, 179), (165, 451, 180), (330, 179, 194), (180, 451, 195), (330, 194, 209), (195, 451, 210), (330, 209, 224), (210, 451, 225), (330, 224, 239), (225, 451, 240), (330, 239, 254), (240, 451, 255), (330, 254, 269), (255, 451, 270), (330, 269, 284), (270, 451, 285), (330, 284, 299), (285, 451, 300), (330, 299, 314), (300, 451, 315), (330, 314, 329), (315, 451, 331), (330, 329, 345), (331, 451, 346), (330, 345, 360), (346, 451, 361), (330, 360, 375), (361, 451, 376), (330, 375, 390), (376, 451, 391), (330, 390, 405), (391, 451, 406), (330, 405, 420), (406, 451, 421), (330, 420, 435), (421, 451, 436), (330, 435, 450), (436, 451, 452), (330, 450, 466), (452, 451, 467), (330, 466, 481), (471, 470, 3, 4), (479, 478, 11, 12), (472, 471, 4, 5), (480, 479, 12, 13), (473, 472, 5, 6), (481, 480, 13, 14), (474, 473, 6, 7), (467, 451, 0), (330, 481, 14), (475, 474, 7, 8), (468, 467, 0, 1), (476, 475, 8, 9), (469, 468, 1, 2), (477, 476, 9, 10), (470, 469, 2, 3), (478, 477, 10, 11)])
me_sphere.polygons.foreach_set('use_smooth', [True] * 512)
_uv = me_sphere.uv_layers.new(name='UVMap')
_uv.uv.foreach_set('vector', [0.4057, 0.5975, 0.5535, 0.5975, 0.5535, 0.7453, 0.4057, 0.7453, 0.4057, 0.5975, 0.5535, 0.5975, 0.5535, 0.7453, 0.4057, 0.7453, 0.4057, 0.5975, 0.5535, 0.5975, 0.5535, 0.7453, 0.4057, 0.7453, 0.4057, 0.5975, 0.5535, 0.5975, 0.5535, 0.7453, 0.4057, 0.7453, 0.4057, 0.5975, 0.5535, 0.5975, 0.5535, 0.7453, 0.4057, 0.7453, 0.4057, 0.5975, 0.5535, 0.5975, 0.5535, 0.7453, 0.4057, 0.7453, 0.4057, 0.5975, 0.5535, 0.5975, 0.5535, 0.7453, 0.4057, 0.7453, 0.4057, 0.5975, 0.5535, 0.5975, 0.5535, 0.7453, 0.4057, 0.7453, 0.4057, 0.5975, 0.5535, 0.5975, 0.5535, 0.7453, 0.4057, 0.7453, 0.4057, 0.5975, 0.5535, 0.5975, 0.5535, 0.7453, 0.4057, 0.7453, 0.4057, 0.5975, 0.5535, 0.5975, 0.5535, 0.7453, 0.4057, 0.7453, 0.4057, 0.5975, 0.5535, 0.5975, 0.5535, 0.7453, 0.4057, 0.7453, 0.4057, 0.5975, 0.5535, 0.5975, 0.5535, 0.7453, 0.4057, 0.7453, 0.4057, 0.5975, 0.5535, 0.5975, 0.5535, 0.7453, 0.4057, 0.7453, 0.4057, 0.5975, 0.5535, 0.5975, 0.5535, 0.7453, 0.4057, 0.7453, 0.4057, 0.5975, 0.5535, 0.5975, 0.5535, 0.7453, 0.4057, 0.7453, 0.4057, 0.5975, 0.5535, 0.5975, 0.5535, 0.7453, 0.4057, 0.7453, 0.4057, 0.5975, 0.5535, 0.5975, 0.5535, 0.7453, 0.4057, 0.7453, 0.4057, 0.5975, 0.5535, 0.5975, 0.5535, 0.7453, 0.4057, 0.7453, 0.4057, 0.5975, 0.5535, 0.5975, 0.5535, 0.7453, 0.4057, 0.7453, 0.4057, 0.5975, 0.5535, 0.5975, 0.5535, 0.7453, 0.4057, 0.7453, 0.4057, 0.5975, 0.5535, 0.5975, 0.5535, 0.7453, 0.4057, 0.7453, 0.4057, 0.5975, 0.5535, 0.5975, 0.5535, 0.7453, 0.4057, 0.7453, 0.4057, 0.5975, 0.5535, 0.5975, 0.5535, 0.7453, 0.4057, 0.7453, 0.4057, 0.5975, 0.5535, 0.5975, 0.5535, 0.7453, 0.4057, 0.7453, 0.4057, 0.5975, 0.5535, 0.5975, 0.5535, 0.7453, 0.4057, 0.7453, 0.4057, 0.5975, 0.5535, 0.5975, 0.5535, 0.7453, 0.4057, 0.7453, 0.4057, 0.5975, 0.5535, 0.5975, 0.5535, 0.7453, 0.4057, 0.7453, 0.4057, 0.5975, 0.5535, 0.5975, 0.5535, 0.7453, 0.4057, 0.7453, 0.4057, 0.5975, 0.5535, 0.5975, 0.5535, 0.7453, 0.4057, 0.7453, 0.4057, 0.5975, 0.5535, 0.5975, 0.5535, 0.7453, 0.4057, 0.7453, 0.4057, 0.5975, 0.5535, 0.5975, 0.5535, 0.7453, 0.4057, 0.7453, 0.4057, 0.5975, 0.5535, 0.5975, 0.5535, 0.7453, 0.4057, 0.7453, 0.4057, 0.5975, 0.5535, 0.5975, 0.5535, 0.7453, 0.4057, 0.7453, 0.4057, 0.5975, 0.5535, 0.5975, 0.5535, 0.7453, 0.4057, 0.7453, 0.4057, 0.5975, 0.5535, 0.5975, 0.5535, 0.7453, 0.4057, 0.7453, 0.4057, 0.5975, 0.5535, 0.5975, 0.5535, 0.7453, 0.4057, 0.7453, 0.4057, 0.5975, 0.5535, 0.5975, 0.5535, 0.7453, 0.4057, 0.7453, 0.4057, 0.5975, 0.5535, 0.5975, 0.5535, 0.7453, 0.4057, 0.7453, 0.4057, 0.5975, 0.5535, 0.5975, 0.5535, 0.7453, 0.4057, 0.7453, 0.4057, 0.5975, 0.5535, 0.5975, 0.5535, 0.7453, 0.4057, 0.7453, 0.4057, 0.5975, 0.5535, 0.5975, 0.5535, 0.7453, 0.4057, 0.7453, 0.4057, 0.5975, 0.5535, 0.5975, 0.5535, 0.7453, 0.4057, 0.7453, 0.4057, 0.5975, 0.5535, 0.5975, 0.5535, 0.7453, 0.4057, 0.7453, 0.4057, 0.5975, 0.5535, 0.5975, 0.5535, 0.7453, 0.4057, 0.7453, 0.4057, 0.5975, 0.5535, 0.5975, 0.5535, 0.7453, 0.4057, 0.7453, 0.4057, 0.5975, 0.5535, 0.5975, 0.5535, 0.7453, 0.4057, 0.7453, 0.4057, 0.5975, 0.5535, 0.5975, 0.5535, 0.7453, 0.4057, 0.7453, 0.4057, 0.5975, 0.5535, 0.5975, 0.5535, 0.7453, 0.4057, 0.7453, 0.4057, 0.5975, 0.5535, 0.5975, 0.5535, 0.7453, 0.4057, 0.7453, 0.4057, 0.5975, 0.5535, 0.5975, 0.5535, 0.7453, 0.4057, 0.7453, 0.4057, 0.5975, 0.5535, 0.5975, 0.5535, 0.7453, 0.4057, 0.7453, 0.4057, 0.5975, 0.5535, 0.5975, 0.5535, 0.7453, 0.4057, 0.7453, 0.4057, 0.5975, 0.5535, 0.5975, 0.5535, 0.7453, 0.4057, 0.7453, 0.4057, 0.5975, 0.5535, 0.5975, 0.5535, 0.7453, 0.4057, 0.7453, 0.4057, 0.5975, 0.5535, 0.5975, 0.5535, 0.7453, 0.4057, 0.7453, 0.4057, 0.5975, 0.5535, 0.5975, 0.5535, 0.7453, 0.4057, 0.7453, 0.4057, 0.5975, 0.5535, 0.5975, 0.5535, 0.7453, 0.4057, 0.7453, 0.4057, 0.5975, 0.5535, 0.5975, 0.5535, 0.7453, 0.4057, 0.7453, 0.4057, 0.5975, 0.5535, 0.5975, 0.5535, 0.7453, 0.4057, 0.7453, 0.4057, 0.5975, 0.5535, 0.5975, 0.5535, 0.7453, 0.4057, 0.7453, 0.4057, 0.5975, 0.5535, 0.5975, 0.5535, 0.7453, 0.4057, 0.7453, 0.4057, 0.5975, 0.5535, 0.5975, 0.5535, 0.7453, 0.4057, 0.7453, 0.4057, 0.5975, 0.5535, 0.5975, 0.5535, 0.7453, 0.4057, 0.7453, 0.4057, 0.5975, 0.5535, 0.5975, 0.5535, 0.7453, 0.4057, 0.7453, 0.4057, 0.5975, 0.5535, 0.5975, 0.5535, 0.7453, 0.4057, 0.7453, 0.4057, 0.5975, 0.5535, 0.5975, 0.5535, 0.7453, 0.4057, 0.7453, 0.4057, 0.5975, 0.5535, 0.5975, 0.5535, 0.7453, 0.4057, 0.7453, 0.4057, 0.5975, 0.5535, 0.5975, 0.5535, 0.7453, 0.4057, 0.7453, 0.4057, 0.5975, 0.5535, 0.5975, 0.5535, 0.7453, 0.4057, 0.7453, 0.4057, 0.5975, 0.5535, 0.5975, 0.5535, 0.7453, 0.4057, 0.7453, 0.4057, 0.5975, 0.5535, 0.5975, 0.5535, 0.7453, 0.4057, 0.7453, 0.4057, 0.5975, 0.5535, 0.5975, 0.5535, 0.7453, 0.4057, 0.7453, 0.4057, 0.5975, 0.5535, 0.5975, 0.5535, 0.7453, 0.4057, 0.7453, 0.4057, 0.5975, 0.5535, 0.5975, 0.5535, 0.7453, 0.4057, 0.7453, 0.4057, 0.5975, 0.5535, 0.5975, 0.5535, 0.7453, 0.4057, 0.7453, 0.4057, 0.5975, 0.5535, 0.5975, 0.5535, 0.7453, 0.4057, 0.7453, 0.4057, 0.5975, 0.5535, 0.5975, 0.5535, 0.7453, 0.4057, 0.7453, 0.4057, 0.5975, 0.5535, 0.5975, 0.5535, 0.7453, 0.4057, 0.7453, 0.4057, 0.5975, 0.5535, 0.5975, 0.5535, 0.7453, 0.4057, 0.7453, 0.4057, 0.5975, 0.5535, 0.5975, 0.5535, 0.7453, 0.4057, 0.7453, 0.4057, 0.5975, 0.5535, 0.5975, 0.5535, 0.7453, 0.4057, 0.7453, 0.4057, 0.5975, 0.5535, 0.5975, 0.5535, 0.7453, 0.4057, 0.7453, 0.4057, 0.5975, 0.5535, 0.5975, 0.5535, 0.7453, 0.4057, 0.7453, 0.4057, 0.5975, 0.5535, 0.5975, 0.5535, 0.7453, 0.4057, 0.7453, 0.4057, 0.5975, 0.5535, 0.5975, 0.5535, 0.7453, 0.4057, 0.7453, 0.4057, 0.5975, 0.5535, 0.5975, 0.5535, 0.7453, 0.4057, 0.7453, 0.4057, 0.5975, 0.5535, 0.5975, 0.5535, 0.7453, 0.4057, 0.7453, 0.4057, 0.5975, 0.5535, 0.5975, 0.5535, 0.7453, 0.4057, 0.7453, 0.4057, 0.5975, 0.5535, 0.5975, 0.5535, 0.7453, 0.4057, 0.7453, 0.4057, 0.5975, 0.5535, 0.5975, 0.5535, 0.7453, 0.4057, 0.7453, 0.4057, 0.5975, 0.5535, 0.5975, 0.5535, 0.7453, 0.4057, 0.7453, 0.4057, 0.5975, 0.5535, 0.5975, 0.5535, 0.7453, 0.4057, 0.7453, 0.4057, 0.5975, 0.5535, 0.5975, 0.5535, 0.7453, 0.4057, 0.7453, 0.4057, 0.5975, 0.5535, 0.5975, 0.5535, 0.7453, 0.4057, 0.7453, 0.4057, 0.5975, 0.5535, 0.5975, 0.5535, 0.7453, 0.4057, 0.7453, 0.4057, 0.5975, 0.5535, 0.5975, 0.5535, 0.7453, 0.4057, 0.7453, 0.4057, 0.5975, 0.5535, 0.5975, 0.5535, 0.7453, 0.4057, 0.7453, 0.4057, 0.5975, 0.5535, 0.5975, 0.5535, 0.7453, 0.4057, 0.7453, 0.4057, 0.5975, 0.5535, 0.5975, 0.5535, 0.7453, 0.4057, 0.7453, 0.4057, 0.5975, 0.5535, 0.5975, 0.5535, 0.7453, 0.4057, 0.7453, 0.4057, 0.5975, 0.5535, 0.5975, 0.5535, 0.7453, 0.4057, 0.7453, 0.4057, 0.5975, 0.5535, 0.5975, 0.5535, 0.7453, 0.4057, 0.7453, 0.4057, 0.5975, 0.5535, 0.5975, 0.5535, 0.7453, 0.4057, 0.7453, 0.4057, 0.5975, 0.5535, 0.5975, 0.5535, 0.7453, 0.4057, 0.7453, 0.4057, 0.5975, 0.5535, 0.5975, 0.5535, 0.7453, 0.4057, 0.7453, 0.4057, 0.5975, 0.5535, 0.5975, 0.5535, 0.7453, 0.4057, 0.7453, 0.4057, 0.5975, 0.5535, 0.5975, 0.5535, 0.7453, 0.4057, 0.7453, 0.4057, 0.5975, 0.5535, 0.5975, 0.5535, 0.7453, 0.4057, 0.7453, 0.4057, 0.5975, 0.5535, 0.5975, 0.5535, 0.7453, 0.4057, 0.7453, 0.4057, 0.5975, 0.5535, 0.5975, 0.5535, 0.7453, 0.4057, 0.7453, 0.4057, 0.5975, 0.5535, 0.5975, 0.5535, 0.7453, 0.4057, 0.7453, 0.4057, 0.5975, 0.5535, 0.5975, 0.5535, 0.7453, 0.4057, 0.7453, 0.4057, 0.5975, 0.5535, 0.5975, 0.5535, 0.7453, 0.4057, 0.7453, 0.4057, 0.5975, 0.5535, 0.5975, 0.5535, 0.7453, 0.4057, 0.7453, 0.4057, 0.5975, 0.5535, 0.5975, 0.5535, 0.7453, 0.4057, 0.7453, 0.4057, 0.5975, 0.5535, 0.5975, 0.5535, 0.7453, 0.4057, 0.7453, 0.4057, 0.5975, 0.5535, 0.5975, 0.5535, 0.7453, 0.4057, 0.7453, 0.4057, 0.5975, 0.5535, 0.5975, 0.5535, 0.7453, 0.4057, 0.7453, 0.4057, 0.5975, 0.5535, 0.5975, 0.5535, 0.7453, 0.4057, 0.7453, 0.4057, 0.5975, 0.5535, 0.5975, 0.5535, 0.7453, 0.4057, 0.7453, 0.4057, 0.5975, 0.5535, 0.5975, 0.5535, 0.7453, 0.4057, 0.7453, 0.4057, 0.5975, 0.5535, 0.5975, 0.5535, 0.7453, 0.4057, 0.7453, 0.4057, 0.5975, 0.5535, 0.5975, 0.5535, 0.7453, 0.4057, 0.7453, 0.4057, 0.5975, 0.5535, 0.5975, 0.5535, 0.7453, 0.4057, 0.7453, 0.4057, 0.5975, 0.5535, 0.5975, 0.5535, 0.7453, 0.4057, 0.7453, 0.4057, 0.5975, 0.5535, 0.5975, 0.5535, 0.7453, 0.4057, 0.7453, 0.4057, 0.5975, 0.5535, 0.5975, 0.5535, 0.7453, 0.4057, 0.7453, 0.4057, 0.5975, 0.5535, 0.5975, 0.5535, 0.7453, 0.4057, 0.7453, 0.4057, 0.5975, 0.5535, 0.5975, 0.5535, 0.7453, 0.4057, 0.7453, 0.4057, 0.5975, 0.5535, 0.5975, 0.5535, 0.7453, 0.4057, 0.7453, 0.4057, 0.5975, 0.5535, 0.5975, 0.5535, 0.7453, 0.4057, 0.7453, 0.4057, 0.5975, 0.5535, 0.5975, 0.5535, 0.7453, 0.4057, 0.7453, 0.4057, 0.5975, 0.5535, 0.5975, 0.5535, 0.7453, 0.4057, 0.7453, 0.4057, 0.5975, 0.5535, 0.5975, 0.5535, 0.7453, 0.4057, 0.7453, 0.4057, 0.5975, 0.5535, 0.5975, 0.5535, 0.7453, 0.4057, 0.7453, 0.4057, 0.5975, 0.5535, 0.5975, 0.5535, 0.7453, 0.4057, 0.7453, 0.4057, 0.5975, 0.5535, 0.5975, 0.5535, 0.7453, 0.4057, 0.7453, 0.4057, 0.5975, 0.5535, 0.5975, 0.5535, 0.7453, 0.4057, 0.7453, 0.4057, 0.5975, 0.5535, 0.5975, 0.5535, 0.7453, 0.4057, 0.7453, 0.4057, 0.5975, 0.5535, 0.5975, 0.5535, 0.7453, 0.4057, 0.7453, 0.4057, 0.5975, 0.5535, 0.5975, 0.5535, 0.7453, 0.4057, 0.7453, 0.4057, 0.5975, 0.5535, 0.5975, 0.5535, 0.7453, 0.4057, 0.7453, 0.4057, 0.5975, 0.5535, 0.5975, 0.5535, 0.7453, 0.4057, 0.7453, 0.4057, 0.5975, 0.5535, 0.5975, 0.5535, 0.7453, 0.4057, 0.7453, 0.4057, 0.5975, 0.5535, 0.5975, 0.5535, 0.7453, 0.4057, 0.7453, 0.4057, 0.5975, 0.5535, 0.5975, 0.5535, 0.7453, 0.4057, 0.7453, 0.4057, 0.5975, 0.5535, 0.5975, 0.5535, 0.7453, 0.4057, 0.7453, 0.4057, 0.5975, 0.5535, 0.5975, 0.5535, 0.7453, 0.4057, 0.7453, 0.4057, 0.5975, 0.5535, 0.5975, 0.5535, 0.7453, 0.4057, 0.7453, 0.4057, 0.5975, 0.5535, 0.5975, 0.5535, 0.7453, 0.4057, 0.7453, 0.4057, 0.5975, 0.5535, 0.5975, 0.5535, 0.7453, 0.4057, 0.7453, 0.4057, 0.5975, 0.5535, 0.5975, 0.5535, 0.7453, 0.4057, 0.7453, 0.4057, 0.5975, 0.5535, 0.5975, 0.5535, 0.7453, 0.4057, 0.7453, 0.4057, 0.5975, 0.5535, 0.5975, 0.5535, 0.7453, 0.4057, 0.7453, 0.4057, 0.5975, 0.5535, 0.5975, 0.5535, 0.7453, 0.4057, 0.7453, 0.4057, 0.5975, 0.5535, 0.5975, 0.5535, 0.7453, 0.4057, 0.7453, 0.4057, 0.5975, 0.5535, 0.5975, 0.5535, 0.7453, 0.4057, 0.7453, 0.4057, 0.5975, 0.5535, 0.5975, 0.5535, 0.7453, 0.4057, 0.7453, 0.4057, 0.5975, 0.5535, 0.5975, 0.5535, 0.7453, 0.4057, 0.7453, 0.4057, 0.5975, 0.5535, 0.5975, 0.5535, 0.7453, 0.4057, 0.7453, 0.4057, 0.5975, 0.5535, 0.5975, 0.5535, 0.7453, 0.4057, 0.7453, 0.4057, 0.5975, 0.5535, 0.5975, 0.5535, 0.7453, 0.4057, 0.7453, 0.4057, 0.5975, 0.5535, 0.5975, 0.5535, 0.7453, 0.4057, 0.7453, 0.4057, 0.5975, 0.5535, 0.5975, 0.5535, 0.7453, 0.4057, 0.7453, 0.4057, 0.5975, 0.5535, 0.5975, 0.5535, 0.7453, 0.4057, 0.7453, 0.4057, 0.5975, 0.5535, 0.5975, 0.5535, 0.7453, 0.4057, 0.7453, 0.4057, 0.5975, 0.5535, 0.5975, 0.5535, 0.7453, 0.4057, 0.7453, 0.4057, 0.5975, 0.5535, 0.5975, 0.5535, 0.7453, 0.4057, 0.7453, 0.4057, 0.5975, 0.5535, 0.5975, 0.5535, 0.7453, 0.4057, 0.7453, 0.4057, 0.5975, 0.5535, 0.5975, 0.5535, 0.7453, 0.4057, 0.7453, 0.4057, 0.5975, 0.5535, 0.5975, 0.5535, 0.7453, 0.4057, 0.7453, 0.4057, 0.5975, 0.5535, 0.5975, 0.5535, 0.7453, 0.4057, 0.7453, 0.4057, 0.5975, 0.5535, 0.5975, 0.5535, 0.7453, 0.4057, 0.7453, 0.4057, 0.5975, 0.5535, 0.5975, 0.5535, 0.7453, 0.4057, 0.7453, 0.4057, 0.5975, 0.5535, 0.5975, 0.5535, 0.7453, 0.4057, 0.7453, 0.4057, 0.5975, 0.5535, 0.5975, 0.5535, 0.7453, 0.4057, 0.7453, 0.4057, 0.5975, 0.5535, 0.5975, 0.5535, 0.7453, 0.4057, 0.7453, 0.4057, 0.5975, 0.5535, 0.5975, 0.5535, 0.7453, 0.4057, 0.7453, 0.4057, 0.5975, 0.5535, 0.5975, 0.5535, 0.7453, 0.4057, 0.7453, 0.4057, 0.5975, 0.5535, 0.5975, 0.5535, 0.7453, 0.4057, 0.7453, 0.4057, 0.5975, 0.5535, 0.5975, 0.5535, 0.7453, 0.4057, 0.7453, 0.4057, 0.5975, 0.5535, 0.5975, 0.5535, 0.7453, 0.4057, 0.7453, 0.4057, 0.5975, 0.5535, 0.5975, 0.5535, 0.7453, 0.4057, 0.7453, 0.4057, 0.5975, 0.5535, 0.5975, 0.5535, 0.7453, 0.4057, 0.7453, 0.4057, 0.5975, 0.5535, 0.5975, 0.5535, 0.7453, 0.4057, 0.7453, 0.4057, 0.5975, 0.5535, 0.5975, 0.5535, 0.7453, 0.4057, 0.7453, 0.4057, 0.5975, 0.5535, 0.5975, 0.5535, 0.7453, 0.4057, 0.7453, 0.4057, 0.5975, 0.5535, 0.5975, 0.5535, 0.7453, 0.4057, 0.7453, 0.4057, 0.5975, 0.5535, 0.5975, 0.5535, 0.7453, 0.4057, 0.7453, 0.4057, 0.5975, 0.5535, 0.5975, 0.5535, 0.7453, 0.4057, 0.7453, 0.4057, 0.5975, 0.5535, 0.5975, 0.5535, 0.7453, 0.4057, 0.7453, 0.4057, 0.5975, 0.5535, 0.5975, 0.5535, 0.7453, 0.4057, 0.7453, 0.4057, 0.5975, 0.5535, 0.5975, 0.5535, 0.7453, 0.4057, 0.7453, 0.4057, 0.5975, 0.5535, 0.5975, 0.5535, 0.7453, 0.4057, 0.7453, 0.4057, 0.5975, 0.5535, 0.5975, 0.5535, 0.7453, 0.4057, 0.7453, 0.4057, 0.5975, 0.5535, 0.5975, 0.5535, 0.7453, 0.4057, 0.7453, 0.4057, 0.5975, 0.5535, 0.5975, 0.5535, 0.7453, 0.4057, 0.7453, 0.4057, 0.5975, 0.5535, 0.5975, 0.5535, 0.7453, 0.4057, 0.7453, 0.4057, 0.5975, 0.5535, 0.5975, 0.5535, 0.7453, 0.4057, 0.7453, 0.4057, 0.5975, 0.5535, 0.5975, 0.5535, 0.7453, 0.4057, 0.7453, 0.4057, 0.5975, 0.5535, 0.5975, 0.5535, 0.7453, 0.4057, 0.7453, 0.4057, 0.5975, 0.5535, 0.5975, 0.5535, 0.7453, 0.4057, 0.7453, 0.4057, 0.5975, 0.5535, 0.5975, 0.5535, 0.7453, 0.4057, 0.7453, 0.4057, 0.5975, 0.5535, 0.5975, 0.5535, 0.7453, 0.4057, 0.7453, 0.4057, 0.5975, 0.5535, 0.5975, 0.5535, 0.7453, 0.4057, 0.7453, 0.4057, 0.5975, 0.5535, 0.5975, 0.5535, 0.7453, 0.4057, 0.7453, 0.4057, 0.5975, 0.5535, 0.5975, 0.5535, 0.7453, 0.4057, 0.7453, 0.4057, 0.5975, 0.5535, 0.5975, 0.5535, 0.7453, 0.4057, 0.7453, 0.4057, 0.5975, 0.5535, 0.5975, 0.5535, 0.7453, 0.4057, 0.7453, 0.4057, 0.5975, 0.5535, 0.5975, 0.5535, 0.7453, 0.4057, 0.7453, 0.4057, 0.5975, 0.5535, 0.5975, 0.5535, 0.7453, 0.4057, 0.7453, 0.4057, 0.5975, 0.5535, 0.5975, 0.5535, 0.7453, 0.4057, 0.7453, 0.4057, 0.5975, 0.5535, 0.5975, 0.5535, 0.7453, 0.4057, 0.7453, 0.4057, 0.5975, 0.5535, 0.5975, 0.5535, 0.7453, 0.4057, 0.7453, 0.4057, 0.5975, 0.5535, 0.5975, 0.5535, 0.7453, 0.4057, 0.7453, 0.4057, 0.5975, 0.5535, 0.5975, 0.5535, 0.7453, 0.4057, 0.7453, 0.4057, 0.5975, 0.5535, 0.5975, 0.5535, 0.7453, 0.4057, 0.7453, 0.4057, 0.5975, 0.5535, 0.5975, 0.5535, 0.7453, 0.4057, 0.7453, 0.4057, 0.5975, 0.5535, 0.5975, 0.5535, 0.7453, 0.4057, 0.7453, 0.4057, 0.5975, 0.5535, 0.5975, 0.5535, 0.7453, 0.4057, 0.7453, 0.4057, 0.5975, 0.5535, 0.5975, 0.5535, 0.7453, 0.4057, 0.7453, 0.4057, 0.5975, 0.5535, 0.5975, 0.5535, 0.7453, 0.4057, 0.7453, 0.4057, 0.5975, 0.5535, 0.5975, 0.5535, 0.7453, 0.4057, 0.7453, 0.4057, 0.5975, 0.5535, 0.5975, 0.5535, 0.7453, 0.4057, 0.7453, 0.4057, 0.5975, 0.5535, 0.5975, 0.5535, 0.7453, 0.4057, 0.7453, 0.4057, 0.5975, 0.5535, 0.5975, 0.5535, 0.7453, 0.4057, 0.7453, 0.4057, 0.5975, 0.5535, 0.5975, 0.5535, 0.7453, 0.4057, 0.7453, 0.4057, 0.5975, 0.5535, 0.5975, 0.5535, 0.7453, 0.4057, 0.7453, 0.4057, 0.5975, 0.5535, 0.5975, 0.5535, 0.7453, 0.4057, 0.7453, 0.4057, 0.5975, 0.5535, 0.5975, 0.5535, 0.7453, 0.4057, 0.7453, 0.4057, 0.5975, 0.5535, 0.5975, 0.5535, 0.7453, 0.4057, 0.7453, 0.4057, 0.5975, 0.5535, 0.5975, 0.5535, 0.7453, 0.4057, 0.7453, 0.4057, 0.5975, 0.5535, 0.5975, 0.5535, 0.7453, 0.4057, 0.7453, 0.4057, 0.5975, 0.5535, 0.5975, 0.5535, 0.7453, 0.4057, 0.7453, 0.4057, 0.5975, 0.5535, 0.5975, 0.5535, 0.7453, 0.4057, 0.7453, 0.4057, 0.5975, 0.5535, 0.5975, 0.5535, 0.7453, 0.4057, 0.7453, 0.4057, 0.5975, 0.5535, 0.5975, 0.5535, 0.7453, 0.4057, 0.7453, 0.4057, 0.5975, 0.5535, 0.5975, 0.5535, 0.7453, 0.4057, 0.7453, 0.4057, 0.5975, 0.5535, 0.5975, 0.5535, 0.7453, 0.4057, 0.7453, 0.4057, 0.5975, 0.5535, 0.5975, 0.5535, 0.7453, 0.4057, 0.7453, 0.4057, 0.5975, 0.5535, 0.5975, 0.5535, 0.7453, 0.4057, 0.7453, 0.4057, 0.5975, 0.5535, 0.5975, 0.5535, 0.7453, 0.4057, 0.7453, 0.4057, 0.5975, 0.5535, 0.5975, 0.5535, 0.7453, 0.4057, 0.7453, 0.4057, 0.5975, 0.5535, 0.5975, 0.5535, 0.7453, 0.4057, 0.7453, 0.4057, 0.5975, 0.5535, 0.5975, 0.5535, 0.7453, 0.4057, 0.7453, 0.4057, 0.5975, 0.5535, 0.5975, 0.5535, 0.7453, 0.4057, 0.7453, 0.4057, 0.5975, 0.5535, 0.5975, 0.5535, 0.7453, 0.4057, 0.7453, 0.4057, 0.5975, 0.5535, 0.5975, 0.5535, 0.7453, 0.4057, 0.7453, 0.4057, 0.5975, 0.5535, 0.5975, 0.5535, 0.7453, 0.4057, 0.7453, 0.4057, 0.5975, 0.5535, 0.5975, 0.5535, 0.7453, 0.4057, 0.7453, 0.4057, 0.5975, 0.5535, 0.5975, 0.5535, 0.7453, 0.4057, 0.7453, 0.4057, 0.5975, 0.5535, 0.5975, 0.5535, 0.7453, 0.4057, 0.7453, 0.4057, 0.5975, 0.5535, 0.5975, 0.5535, 0.7453, 0.4057, 0.7453, 0.4057, 0.5975, 0.5535, 0.5975, 0.5535, 0.7453, 0.4057, 0.7453, 0.4057, 0.5975, 0.5535, 0.5975, 0.5535, 0.7453, 0.4057, 0.7453, 0.4057, 0.5975, 0.5535, 0.5975, 0.5535, 0.7453, 0.4057, 0.7453, 0.4057, 0.5975, 0.5535, 0.5975, 0.5535, 0.7453, 0.4057, 0.7453, 0.4057, 0.5975, 0.5535, 0.5975, 0.5535, 0.7453, 0.4057, 0.7453, 0.4057, 0.5975, 0.5535, 0.5975, 0.5535, 0.7453, 0.4057, 0.7453, 0.4057, 0.5975, 0.5535, 0.5975, 0.5535, 0.7453, 0.4057, 0.7453, 0.4057, 0.5975, 0.5535, 0.5975, 0.5535, 0.7453, 0.4057, 0.7453, 0.4057, 0.5975, 0.5535, 0.5975, 0.5535, 0.7453, 0.4057, 0.7453, 0.4057, 0.5975, 0.5535, 0.5975, 0.5535, 0.7453, 0.4057, 0.7453, 0.4057, 0.5975, 0.5535, 0.5975, 0.5535, 0.7453, 0.4057, 0.7453, 0.4057, 0.5975, 0.5535, 0.5975, 0.5535, 0.7453, 0.4057, 0.7453, 0.4057, 0.5975, 0.5535, 0.5975, 0.5535, 0.7453, 0.4057, 0.7453, 0.4057, 0.5975, 0.5535, 0.5975, 0.5535, 0.7453, 0.4057, 0.7453, 0.4057, 0.5975, 0.5535, 0.5975, 0.5535, 0.7453, 0.4057, 0.7453, 0.4057, 0.5975, 0.5535, 0.5975, 0.5535, 0.7453, 0.4057, 0.7453, 0.4057, 0.5975, 0.5535, 0.5975, 0.5535, 0.7453, 0.4057, 0.7453, 0.4057, 0.5975, 0.5535, 0.5975, 0.5535, 0.7453, 0.4057, 0.7453, 0.4057, 0.5975, 0.5535, 0.5975, 0.5535, 0.7453, 0.4057, 0.7453, 0.4057, 0.5975, 0.5535, 0.5975, 0.5535, 0.7453, 0.4057, 0.7453, 0.4057, 0.5975, 0.5535, 0.5975, 0.5535, 0.7453, 0.4057, 0.7453, 0.4057, 0.5975, 0.5535, 0.5975, 0.5535, 0.7453, 0.4057, 0.7453, 0.4057, 0.5975, 0.5535, 0.5975, 0.5535, 0.7453, 0.4057, 0.7453, 0.4057, 0.5975, 0.5535, 0.5975, 0.5535, 0.7453, 0.4057, 0.7453, 0.4057, 0.5975, 0.5535, 0.5975, 0.5535, 0.7453, 0.4057, 0.7453, 0.4057, 0.5975, 0.5535, 0.5975, 0.5535, 0.7453, 0.4057, 0.7453, 0.4057, 0.5975, 0.5535, 0.5975, 0.5535, 0.7453, 0.4057, 0.7453, 0.4057, 0.5975, 0.5535, 0.5975, 0.5535, 0.7453, 0.4057, 0.7453, 0.4057, 0.5975, 0.5535, 0.5975, 0.5535, 0.7453, 0.4057, 0.7453, 0.4057, 0.5975, 0.5535, 0.5975, 0.5535, 0.7453, 0.4057, 0.7453, 0.4057, 0.5975, 0.5535, 0.5975, 0.5535, 0.7453, 0.4057, 0.7453, 0.4057, 0.5975, 0.5535, 0.5975, 0.5535, 0.7453, 0.4057, 0.7453, 0.4057, 0.5975, 0.5535, 0.5975, 0.5535, 0.7453, 0.4057, 0.7453, 0.4057, 0.5975, 0.5535, 0.5975, 0.5535, 0.7453, 0.4057, 0.7453, 0.4057, 0.5975, 0.5535, 0.5975, 0.5535, 0.7453, 0.4057, 0.7453, 0.4057, 0.5975, 0.5535, 0.5975, 0.5535, 0.7453, 0.4057, 0.7453, 0.4057, 0.5975, 0.5535, 0.5975, 0.5535, 0.7453, 0.4057, 0.7453, 0.4057, 0.5975, 0.5535, 0.5975, 0.5535, 0.7453, 0.4057, 0.7453, 0.4057, 0.5975, 0.5535, 0.5975, 0.5535, 0.7453, 0.4057, 0.7453, 0.4057, 0.5975, 0.5535, 0.5975, 0.5535, 0.7453, 0.4057, 0.7453, 0.4057, 0.5975, 0.5535, 0.5975, 0.5535, 0.7453, 0.4057, 0.7453, 0.4057, 0.5975, 0.5535, 0.5975, 0.5535, 0.7453, 0.4057, 0.7453, 0.4057, 0.5975, 0.5535, 0.5975, 0.5535, 0.7453, 0.4057, 0.7453, 0.4057, 0.5975, 0.5535, 0.5975, 0.5535, 0.7453, 0.4057, 0.7453, 0.4057, 0.5975, 0.5535, 0.5975, 0.5535, 0.7453, 0.4057, 0.7453, 0.4057, 0.5975, 0.5535, 0.5975, 0.5535, 0.7453, 0.4057, 0.7453, 0.4057, 0.5975, 0.5535, 0.5975, 0.5535, 0.7453, 0.4057, 0.7453, 0.4057, 0.5975, 0.5535, 0.5975, 0.5535, 0.7453, 0.4057, 0.7453, 0.4057, 0.5975, 0.5535, 0.5975, 0.5535, 0.7453, 0.4057, 0.7453, 0.4057, 0.5975, 0.5535, 0.5975, 0.5535, 0.7453, 0.4057, 0.7453, 0.4057, 0.5975, 0.5535, 0.5975, 0.5535, 0.7453, 0.4057, 0.7453, 0.4057, 0.5975, 0.5535, 0.5975, 0.5535, 0.7453, 0.4057, 0.7453, 0.4057, 0.5975, 0.5535, 0.5975, 0.5535, 0.7453, 0.4057, 0.7453, 0.4057, 0.5975, 0.5535, 0.5975, 0.5535, 0.7453, 0.4057, 0.7453, 0.4057, 0.5975, 0.5535, 0.5975, 0.5535, 0.7453, 0.4057, 0.7453, 0.4057, 0.5975, 0.5535, 0.5975, 0.5535, 0.7453, 0.4057, 0.7453, 0.4057, 0.5975, 0.5535, 0.5975, 0.5535, 0.7453, 0.4057, 0.7453, 0.4057, 0.5975, 0.5535, 0.5975, 0.5535, 0.7453, 0.4057, 0.7453, 0.4057, 0.5975, 0.5535, 0.5975, 0.5535, 0.7453, 0.4057, 0.7453, 0.4057, 0.5975, 0.5535, 0.5975, 0.5535, 0.7453, 0.4057, 0.7453, 0.4057, 0.5975, 0.5535, 0.5975, 0.5535, 0.7453, 0.4057, 0.7453, 0.4057, 0.5975, 0.5535, 0.5975, 0.5535, 0.7453, 0.4057, 0.7453, 0.4057, 0.5975, 0.5535, 0.5975, 0.5535, 0.7453, 0.4057, 0.7453, 0.4057, 0.5975, 0.5535, 0.5975, 0.5535, 0.7453, 0.4057, 0.7453, 0.4057, 0.5975, 0.5535, 0.5975, 0.5535, 0.7453, 0.4057, 0.7453, 0.4057, 0.5975, 0.5535, 0.5975, 0.5535, 0.7453, 0.4057, 0.7453, 0.4057, 0.5975, 0.5535, 0.5975, 0.5535, 0.7453, 0.4057, 0.7453, 0.4057, 0.5975, 0.5535, 0.5975, 0.5535, 0.7453, 0.4057, 0.7453, 0.4057, 0.5975, 0.5535, 0.5975, 0.5535, 0.7453, 0.4057, 0.7453, 0.4057, 0.5975, 0.5535, 0.5975, 0.5535, 0.7453, 0.4057, 0.7453, 0.4057, 0.5975, 0.5535, 0.5975, 0.5535, 0.7453, 0.4057, 0.7453, 0.4057, 0.5975, 0.5535, 0.5975, 0.5535, 0.7453, 0.4057, 0.7453, 0.4057, 0.5975, 0.5535, 0.5975, 0.5535, 0.7453, 0.4057, 0.7453, 0.4057, 0.5975, 0.5535, 0.5975, 0.5535, 0.7453, 0.4057, 0.7453, 0.4057, 0.5975, 0.5535, 0.5975, 0.5535, 0.7453, 0.4057, 0.7453, 0.4057, 0.5975, 0.5535, 0.5975, 0.5535, 0.7453, 0.4057, 0.7453, 0.4057, 0.5975, 0.5535, 0.5975, 0.5535, 0.7453, 0.4057, 0.7453, 0.4057, 0.5975, 0.5535, 0.5975, 0.5535, 0.7453, 0.4057, 0.7453, 0.4057, 0.5975, 0.5535, 0.5975, 0.5535, 0.7453, 0.4057, 0.7453, 0.4057, 0.5975, 0.5535, 0.5975, 0.5535, 0.7453, 0.4057, 0.7453, 0.4057, 0.5975, 0.5535, 0.5975, 0.5535, 0.7453, 0.4057, 0.7453, 0.4057, 0.5975, 0.5535, 0.5975, 0.5535, 0.7453, 0.4057, 0.7453, 0.4057, 0.5975, 0.5535, 0.5975, 0.5535, 0.7453, 0.4057, 0.7453, 0.4057, 0.5975, 0.5535, 0.5975, 0.5535, 0.7453, 0.4057, 0.7453, 0.4057, 0.5975, 0.5535, 0.5975, 0.5535, 0.7453, 0.4057, 0.7453, 0.4057, 0.5975, 0.5535, 0.5975, 0.5535, 0.7453, 0.4057, 0.7453, 0.4057, 0.5975, 0.5535, 0.5975, 0.5535, 0.7453, 0.4057, 0.7453, 0.4057, 0.5975, 0.5535, 0.5975, 0.5535, 0.7453, 0.4057, 0.7453, 0.4057, 0.5975, 0.5535, 0.5975, 0.5535, 0.7453, 0.4057, 0.7453, 0.4057, 0.5975, 0.5535, 0.5975, 0.5535, 0.7453, 0.4057, 0.7453, 0.4057, 0.5975, 0.5535, 0.5975, 0.5535, 0.7453, 0.4057, 0.7453, 0.4057, 0.5975, 0.5535, 0.5975, 0.5535, 0.7453, 0.4057, 0.7453, 0.4057, 0.5975, 0.5535, 0.5975, 0.5535, 0.7453, 0.4057, 0.7453, 0.4057, 0.5975, 0.5535, 0.5975, 0.5535, 0.7453, 0.4057, 0.7453, 0.4057, 0.5975, 0.5535, 0.5975, 0.5535, 0.7453, 0.4057, 0.7453, 0.4057, 0.5975, 0.5535, 0.5975, 0.5535, 0.7453, 0.4057, 0.7453, 0.4057, 0.5975, 0.5535, 0.5975, 0.5535, 0.7453, 0.4057, 0.7453, 0.4057, 0.5975, 0.5535, 0.5975, 0.5535, 0.7453, 0.4057, 0.7453, 0.4057, 0.5975, 0.5535, 0.5975, 0.5535, 0.7453, 0.4057, 0.7453, 0.4057, 0.5975, 0.5535, 0.5975, 0.5535, 0.7453, 0.4057, 0.7453, 0.4057, 0.5975, 0.5535, 0.5975, 0.5535, 0.7453, 0.4057, 0.7453, 0.4057, 0.5975, 0.5535, 0.5975, 0.5535, 0.7453, 0.4057, 0.7453, 0.4057, 0.5975, 0.5535, 0.5975, 0.5535, 0.7453, 0.4057, 0.7453, 0.4057, 0.5975, 0.5535, 0.5975, 0.5535, 0.7453, 0.4057, 0.7453, 0.4057, 0.5975, 0.5535, 0.5975, 0.5535, 0.7453, 0.4057, 0.7453, 0.4057, 0.5975, 0.5535, 0.5975, 0.5535, 0.7453, 0.4057, 0.7453, 0.4057, 0.5975, 0.5535, 0.5975, 0.5535, 0.7453, 0.4057, 0.7453, 0.4057, 0.5975, 0.5535, 0.5975, 0.5535, 0.7453, 0.4057, 0.7453, 0.4057, 0.5975, 0.5535, 0.5975, 0.5535, 0.7453, 0.4057, 0.7453, 0.4057, 0.5975, 0.5535, 0.5975, 0.5535, 0.7453, 0.4057, 0.7453, 0.4057, 0.5975, 0.5535, 0.5975, 0.5535, 0.7453, 0.4057, 0.7453, 0.4057, 0.5975, 0.5535, 0.5975, 0.5535, 0.7453, 0.4057, 0.7453, 0.4057, 0.5975, 0.5535, 0.5975, 0.5535, 0.7453, 0.4057, 0.7453, 0.4057, 0.5975, 0.5535, 0.5975, 0.5535, 0.7453, 0.4057, 0.7453, 0.4057, 0.5975, 0.5535, 0.5975, 0.5535, 0.7453, 0.4057, 0.7453, 0.4057, 0.5975, 0.5535, 0.5975, 0.5535, 0.7453, 0.4057, 0.7453, 0.4057, 0.5975, 0.5535, 0.5975, 0.5535, 0.7453, 0.4057, 0.7453, 0.4057, 0.5975, 0.5535, 0.5975, 0.5535, 0.7453, 0.4057, 0.7453, 0.4057, 0.5975, 0.5535, 0.5975, 0.5535, 0.7453, 0.4057, 0.7453, 0.4057, 0.5975, 0.5535, 0.5975, 0.5535, 0.7453, 0.4057, 0.7453, 0.4057, 0.5975, 0.5535, 0.5975, 0.5535, 0.7453, 0.4057, 0.7453, 0.4057, 0.5975, 0.5535, 0.5975, 0.5535, 0.7453, 0.4057, 0.7453, 0.4057, 0.5975, 0.5535, 0.5975, 0.5535, 0.7453, 0.4057, 0.7453, 0.4057, 0.5975, 0.5535, 0.5975, 0.5535, 0.7453, 0.4057, 0.7453, 0.4057, 0.5975, 0.5535, 0.5975, 0.5535, 0.7453, 0.4057, 0.7453, 0.4057, 0.5975, 0.5535, 0.5975, 0.5535, 0.7453, 0.4057, 0.7453, 0.4057, 0.5975, 0.5535, 0.5975, 0.5535, 0.7453, 0.4057, 0.7453, 0.4057, 0.5975, 0.5535, 0.5975, 0.5535, 0.7453, 0.4057, 0.7453, 0.4057, 0.5975, 0.5535, 0.5975, 0.5535, 0.7453, 0.4057, 0.7453, 0.4057, 0.5975, 0.5535, 0.5975, 0.5535, 0.7453, 0.4057, 0.7453, 0.4057, 0.5975, 0.5535, 0.5975, 0.5535, 0.7453, 0.4057, 0.7453, 0.4057, 0.5975, 0.5535, 0.5975, 0.5535, 0.7453, 0.4057, 0.7453, 0.4057, 0.5975, 0.5535, 0.5975, 0.5535, 0.7453, 0.4057, 0.7453, 0.4057, 0.5975, 0.5535, 0.5975, 0.5535, 0.7453, 0.4057, 0.7453, 0.4057, 0.5975, 0.5535, 0.5975, 0.5535, 0.7453, 0.4057, 0.7453, 0.4057, 0.5975, 0.5535, 0.5975, 0.5535, 0.7453, 0.4057, 0.7453, 0.4057, 0.5975, 0.5535, 0.5975, 0.5535, 0.7453, 0.4057, 0.7453, 0.4057, 0.5975, 0.5535, 0.5975, 0.5535, 0.7453, 0.4057, 0.7453, 0.4057, 0.5975, 0.5535, 0.5975, 0.5535, 0.7453, 0.4057, 0.7453, 0.4057, 0.5975, 0.5535, 0.5975, 0.5535, 0.7453, 0.4057, 0.7453, 0.4057, 0.5975, 0.5535, 0.5975, 0.5535, 0.7453, 0.4057, 0.7453, 0.4057, 0.5975, 0.5535, 0.5975, 0.5535, 0.7453, 0.4057, 0.7453, 0.4057, 0.5975, 0.5535, 0.5975, 0.5535, 0.7453, 0.4057, 0.7453, 0.4057, 0.5975, 0.5535, 0.5975, 0.5535, 0.7453, 0.4057, 0.7453, 0.4057, 0.5975, 0.5535, 0.5975, 0.5535, 0.7453, 0.4057, 0.7453, 0.4057, 0.5975, 0.5535, 0.5975, 0.5535, 0.7453, 0.4057, 0.7453, 0.4057, 0.5975, 0.5535, 0.5975, 0.5535, 0.7453, 0.4057, 0.7453, 0.4057, 0.5975, 0.5535, 0.5975, 0.5535, 0.7453, 0.4057, 0.7453, 0.4057, 0.5975, 0.5535, 0.5975, 0.5535, 0.7453, 0.4057, 0.7453, 0.4057, 0.5975, 0.5535, 0.5975, 0.5535, 0.7453, 0.4057, 0.7453, 0.4057, 0.5975, 0.5535, 0.5975, 0.5535, 0.7453, 0.4057, 0.7453, 0.4057, 0.5975, 0.5535, 0.5975, 0.5535, 0.7453, 0.4057, 0.7453, 0.4057, 0.5975, 0.5535, 0.5975, 0.5535, 0.7453, 0.4057, 0.7453, 0.4057, 0.5975, 0.5535, 0.5975, 0.5535, 0.7453, 0.4057, 0.7453, 0.4057, 0.5975, 0.5535, 0.5975, 0.5535, 0.7453, 0.4057, 0.7453, 0.4057, 0.5975, 0.5535, 0.5975, 0.5535, 0.7453, 0.4057, 0.7453, 0.4057, 0.5975, 0.5535, 0.5975, 0.5535, 0.7453, 0.4057, 0.7453, 0.4057, 0.5975, 0.5535, 0.5975, 0.5535, 0.7453, 0.4057, 0.7453, 0.4057, 0.5975, 0.5535, 0.5975, 0.5535, 0.7453, 0.4057, 0.7453, 0.4057, 0.5975, 0.5535, 0.5975, 0.5535, 0.7453, 0.4057, 0.7453, 0.4057, 0.5975, 0.5535, 0.5975, 0.5535, 0.7453, 0.4057, 0.7453, 0.4057, 0.5975, 0.5535, 0.5975, 0.5535, 0.7453, 0.4057, 0.7453, 0.4057, 0.5975, 0.5535, 0.5975, 0.5535, 0.7453, 0.4057, 0.7453, 0.4057, 0.5975, 0.5535, 0.5975, 0.5535, 0.7453, 0.4057, 0.7453, 0.4057, 0.5975, 0.5535, 0.5975, 0.5535, 0.7453, 0.4057, 0.7453, 0.4057, 0.5975, 0.5535, 0.5975, 0.5535, 0.7453, 0.4057, 0.7453, 0.4057, 0.5975, 0.5535, 0.5975, 0.5535, 0.7453, 0.4057, 0.7453, 0.4057, 0.5975, 0.5535, 0.5975, 0.5535, 0.7453, 0.4057, 0.7453, 0.4057, 0.5975, 0.5535, 0.5975, 0.5535, 0.7453, 0.4057, 0.7453, 0.4057, 0.5975, 0.5535, 0.5975, 0.5535, 0.7453, 0.4057, 0.7453, 0.4057, 0.5975, 0.5535, 0.5975, 0.5535, 0.7453, 0.4057, 0.7453, 0.4057, 0.5975, 0.5535, 0.5975, 0.5535, 0.7453, 0.4057, 0.7453, 0.4057, 0.5975, 0.5535, 0.5975, 0.5535, 0.7453, 0.4057, 0.7453, 0.4057, 0.5975, 0.5535, 0.5975, 0.5535, 0.7453, 0.4057, 0.7453, 0.4057, 0.5975, 0.5535, 0.5975, 0.5535, 0.7453, 0.4057, 0.7453, 0.4057, 0.5975, 0.5535, 0.5975, 0.5535, 0.7453, 0.4057, 0.7453, 0.4057, 0.5975, 0.5535, 0.5975, 0.5535, 0.7453, 0.4057, 0.7453, 0.4057, 0.5975, 0.5535, 0.5975, 0.5535, 0.7453, 0.4057, 0.7453, 0.4057, 0.5975, 0.5535, 0.5975, 0.5535, 0.7453, 0.4057, 0.7453, 0.4057, 0.5975, 0.5535, 0.5975, 0.5535, 0.7453, 0.4057, 0.7453, 0.4057, 0.5975, 0.5535, 0.5975, 0.5535, 0.7453, 0.4057, 0.5975, 0.5535, 0.5975, 0.5535, 0.7453, 0.4057, 0.5975, 0.5535, 0.5975, 0.5535, 0.7453, 0.4057, 0.5975, 0.5535, 0.5975, 0.5535, 0.7453, 0.4057, 0.5975, 0.5535, 0.5975, 0.5535, 0.7453, 0.4057, 0.5975, 0.5535, 0.5975, 0.5535, 0.7453, 0.4057, 0.5975, 0.5535, 0.5975, 0.5535, 0.7453, 0.4057, 0.5975, 0.5535, 0.5975, 0.5535, 0.7453, 0.4057, 0.5975, 0.5535, 0.5975, 0.5535, 0.7453, 0.4057, 0.5975, 0.5535, 0.5975, 0.5535, 0.7453, 0.4057, 0.5975, 0.5535, 0.5975, 0.5535, 0.7453, 0.4057, 0.5975, 0.5535, 0.5975, 0.5535, 0.7453, 0.4057, 0.5975, 0.5535, 0.5975, 0.5535, 0.7453, 0.4057, 0.5975, 0.5535, 0.5975, 0.5535, 0.7453, 0.4057, 0.5975, 0.5535, 0.5975, 0.5535, 0.7453, 0.4057, 0.5975, 0.5535, 0.5975, 0.5535, 0.7453, 0.4057, 0.5975, 0.5535, 0.5975, 0.5535, 0.7453, 0.4057, 0.5975, 0.5535, 0.5975, 0.5535, 0.7453, 0.4057, 0.5975, 0.5535, 0.5975, 0.5535, 0.7453, 0.4057, 0.5975, 0.5535, 0.5975, 0.5535, 0.7453, 0.4057, 0.5975, 0.5535, 0.5975, 0.5535, 0.7453, 0.4057, 0.5975, 0.5535, 0.5975, 0.5535, 0.7453, 0.4057, 0.5975, 0.5535, 0.5975, 0.5535, 0.7453, 0.4057, 0.5975, 0.5535, 0.5975, 0.5535, 0.7453, 0.4057, 0.5975, 0.5535, 0.5975, 0.5535, 0.7453, 0.4057, 0.5975, 0.5535, 0.5975, 0.5535, 0.7453, 0.4057, 0.5975, 0.5535, 0.5975, 0.5535, 0.7453, 0.4057, 0.5975, 0.5535, 0.5975, 0.5535, 0.7453, 0.4057, 0.5975, 0.5535, 0.5975, 0.5535, 0.7453, 0.4057, 0.5975, 0.5535, 0.5975, 0.5535, 0.7453, 0.4057, 0.5975, 0.5535, 0.5975, 0.5535, 0.7453, 0.4057, 0.5975, 0.5535, 0.5975, 0.5535, 0.7453, 0.4057, 0.5975, 0.5535, 0.5975, 0.5535, 0.7453, 0.4057, 0.5975, 0.5535, 0.5975, 0.5535, 0.7453, 0.4057, 0.5975, 0.5535, 0.5975, 0.5535, 0.7453, 0.4057, 0.5975, 0.5535, 0.5975, 0.5535, 0.7453, 0.4057, 0.5975, 0.5535, 0.5975, 0.5535, 0.7453, 0.4057, 0.5975, 0.5535, 0.5975, 0.5535, 0.7453, 0.4057, 0.5975, 0.5535, 0.5975, 0.5535, 0.7453, 0.4057, 0.5975, 0.5535, 0.5975, 0.5535, 0.7453, 0.4057, 0.5975, 0.5535, 0.5975, 0.5535, 0.7453, 0.4057, 0.5975, 0.5535, 0.5975, 0.5535, 0.7453, 0.4057, 0.5975, 0.5535, 0.5975, 0.5535, 0.7453, 0.4057, 0.5975, 0.5535, 0.5975, 0.5535, 0.7453, 0.4057, 0.5975, 0.5535, 0.5975, 0.5535, 0.7453, 0.4057, 0.5975, 0.5535, 0.5975, 0.5535, 0.7453, 0.4057, 0.5975, 0.5535, 0.5975, 0.5535, 0.7453, 0.4057, 0.5975, 0.5535, 0.5975, 0.5535, 0.7453, 0.4057, 0.5975, 0.5535, 0.5975, 0.5535, 0.7453, 0.4057, 0.5975, 0.5535, 0.5975, 0.5535, 0.7453, 0.4057, 0.5975, 0.5535, 0.5975, 0.5535, 0.7453, 0.4057, 0.5975, 0.5535, 0.5975, 0.5535, 0.7453, 0.4057, 0.5975, 0.5535, 0.5975, 0.5535, 0.7453, 0.4057, 0.5975, 0.5535, 0.5975, 0.5535, 0.7453, 0.4057, 0.5975, 0.5535, 0.5975, 0.5535, 0.7453, 0.4057, 0.5975, 0.5535, 0.5975, 0.5535, 0.7453, 0.4057, 0.5975, 0.5535, 0.5975, 0.5535, 0.7453, 0.4057, 0.5975, 0.5535, 0.5975, 0.5535, 0.7453, 0.4057, 0.5975, 0.5535, 0.5975, 0.5535, 0.7453, 0.4057, 0.5975, 0.5535, 0.5975, 0.5535, 0.7453, 0.4057, 0.5975, 0.5535, 0.5975, 0.5535, 0.7453, 0.4057, 0.5975, 0.5535, 0.5975, 0.5535, 0.7453, 0.4057, 0.5975, 0.5535, 0.5975, 0.5535, 0.7453, 0.4057, 0.7453, 0.4057, 0.5975, 0.5535, 0.5975, 0.5535, 0.7453, 0.4057, 0.7453, 0.4057, 0.5975, 0.5535, 0.5975, 0.5535, 0.7453, 0.4057, 0.7453, 0.4057, 0.5975, 0.5535, 0.5975, 0.5535, 0.7453, 0.4057, 0.7453, 0.4057, 0.5975, 0.5535, 0.5975, 0.5535, 0.7453, 0.4057, 0.7453, 0.4057, 0.5975, 0.5535, 0.5975, 0.5535, 0.7453, 0.4057, 0.7453, 0.4057, 0.5975, 0.5535, 0.5975, 0.5535, 0.7453, 0.4057, 0.7453, 0.4057, 0.5975, 0.5535, 0.5975, 0.5535, 0.7453, 0.4057, 0.5975, 0.5535, 0.5975, 0.5535, 0.7453, 0.4057, 0.5975, 0.5535, 0.5975, 0.5535, 0.7453, 0.4057, 0.7453, 0.4057, 0.5975, 0.5535, 0.5975, 0.5535, 0.7453, 0.4057, 0.7453, 0.4057, 0.5975, 0.5535, 0.5975, 0.5535, 0.7453, 0.4057, 0.7453, 0.4057, 0.5975, 0.5535, 0.5975, 0.5535, 0.7453, 0.4057, 0.7453, 0.4057, 0.5975, 0.5535, 0.5975, 0.5535, 0.7453, 0.4057, 0.7453, 0.4057, 0.5975, 0.5535, 0.5975, 0.5535, 0.7453, 0.4057, 0.7453, 0.4057, 0.5975, 0.5535, 0.5975, 0.5535, 0.7453, 0.4057, 0.7453])
me_sphere.materials.append(mat_material_001)
me_sphere.use_remesh_preserve_volume = False
me_sphere.use_remesh_preserve_attributes = False
me_sphere.use_mirror_vertex_groups = False
me_sphere.update()

# ---- objects
ob_lamp = bpy.data.objects.new('Lamp', light_lamp)
ob_camera = bpy.data.objects.new('Camera', cam_camera)
ob_cone = bpy.data.objects.new('Cone', me_cone)
ob_plane = bpy.data.objects.new('Plane', me_plane_001)
ob_sphere = bpy.data.objects.new('Sphere', me_sphere)

# ---- transforms, parenting, visibility, modifiers, constraints
ob_lamp.location = (4.076, 1.005, 5.904)
ob_lamp.rotation_euler = (0.6503, 0.05522, 1.866)
ob_lamp.lock_rotations_4d = False
ob_lamp.empty_display_type = 'ARROWS'
ob_lamp.color = (0.0, 0.0, 0.0, 0.0)
ob_lamp.lineart.crease_threshold = 0.0
ob_camera.location = (7.481, -6.508, 5.344)
ob_camera.rotation_euler = (1.109, 0.01082, 0.8149)
ob_camera.lock_rotations_4d = False
ob_camera.empty_display_type = 'ARROWS'
ob_camera.color = (0.0, 0.0, 0.0, 0.0)
ob_camera.display_type = 'WIRE'
ob_camera.lineart.crease_threshold = 0.0
ob_cone.location = (0.01128, -0.02397, 2.147)
ob_cone.scale = (0.0748, 0.0748, 0.0748)
ob_cone.lineart.crease_threshold = 0.0
ob_plane.location = (0.03898, -0.08167, 1.145)
ob_plane.rotation_euler = (-0.6222, -1.624, 5.335)
ob_plane.scale = (1.027, -0.007429, 1.004)
ob_plane.lineart.crease_threshold = 0.0
ob_sphere.location = (0.0, 0.0, 3.398)
ob_sphere.lineart.crease_threshold = 0.0

# ---- collection membership
col_collection_1.objects.link(ob_lamp)
col_collection_1.objects.link(ob_camera)
col_collection_1.objects.link(ob_cone)
col_collection_1.objects.link(ob_plane)
col_collection_1.objects.link(ob_sphere)

# ---- scene / render settings (as saved in the file)
scene.camera = ob_camera
scene.frame_start = 1; scene.frame_end = 250; scene.frame_set(1)
scene.render.engine = 'CYCLES'
scene.render.resolution_percentage = 50
scene.render.dither_intensity = 0.0
scene.cycles.use_denoising = False
scene.cycles.samples = 10
scene.cycles.sampling_pattern = 'TABULATED_SOBOL'
scene.cycles.light_sampling_threshold = 0.0
scene.cycles.use_adaptive_sampling = False
scene.cycles.use_light_tree = False
scene.cycles.blur_glossy = 0.0
scene.cycles.pixel_filter_type = 'GAUSSIAN'
scene.cycles.sample_clamp_indirect = 0.0
scene.view_settings.view_transform = 'Standard'
bpy.context.view_layer.update()
